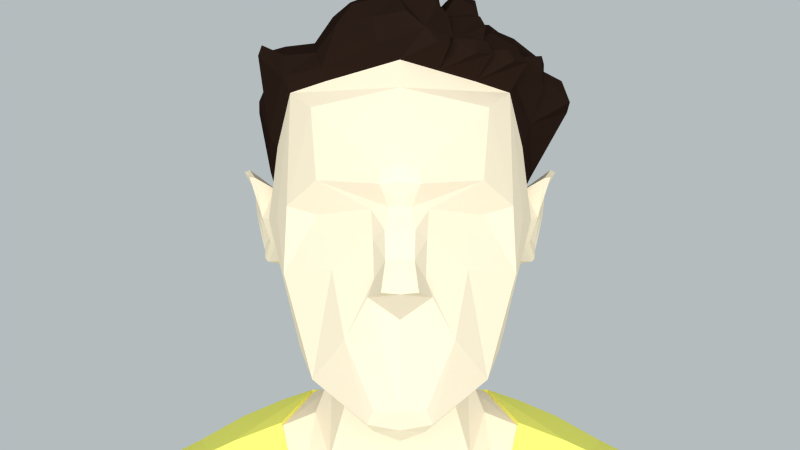 # Source: son_rig.blend  (saved by Blender 2.75.0; exported with 4.5.12 LTS)
import bpy
from mathutils import Matrix  # noqa: F401  (used for matrix-valued properties, if any)

bpy.ops.wm.read_factory_settings(use_empty=True)
scene = bpy.context.scene
scene.name = 'Scene'

# ---- collections
col_collection_1 = bpy.data.collections.new('Collection 1'); scene.collection.children.link(col_collection_1)

# ---- materials (node trees are filled in below, after node groups)
mat_material = bpy.data.materials.new('Material')
mat_material.alpha_threshold = 0.0
mat_material.roughness = 0.5
mat_character_son_skin = bpy.data.materials.new('character.son.skin')
mat_character_son_skin.alpha_threshold = 0.0
mat_character_son_skin.diffuse_color = (1.0, 0.8674, 0.6546, 1.0)
mat_character_son_skin.specular_color = (0.0, 0.0, 0.0)
mat_character_son_skin.roughness = 0.5
mat_character_son_skin.line_color = (0.0, 0.0, 0.0, 1.0)
mat_character_son_hair = bpy.data.materials.new('character.son.hair')
mat_character_son_hair.alpha_threshold = 0.0
mat_character_son_hair.diffuse_color = (0.02198, 0.01189, 0.007761, 1.0)
mat_character_son_hair.specular_color = (0.0, 0.0, 0.0)
mat_character_son_hair.roughness = 0.5
mat_character_son_hair.line_color = (0.0, 0.0, 0.0, 1.0)
mat_character_son_tshirt = bpy.data.materials.new('character.son.tshirt')
mat_character_son_tshirt.alpha_threshold = 0.0
mat_character_son_tshirt.diffuse_color = (1.0, 0.9907, 0.1908, 1.0)
mat_character_son_tshirt.specular_color = (0.0, 0.0, 0.0)
mat_character_son_tshirt.roughness = 0.5
mat_character_son_tshirt.line_color = (0.0, 0.0, 0.0, 1.0)
mat_character_son_pants = bpy.data.materials.new('character.son.pants')
mat_character_son_pants.alpha_threshold = 0.0
mat_character_son_pants.diffuse_color = (0.0817, 0.08546, 0.1237, 1.0)
mat_character_son_pants.specular_color = (0.0, 0.0, 0.0)
mat_character_son_pants.roughness = 0.5
mat_character_son_pants.line_color = (0.0, 0.0, 0.0, 1.0)
mat_character_son_belt = bpy.data.materials.new('character.son.belt')
mat_character_son_belt.alpha_threshold = 0.0
mat_character_son_belt.diffuse_color = (0.04955, 0.04774, 0.04909, 1.0)
mat_character_son_belt.specular_color = (0.0, 0.0, 0.0)
mat_character_son_belt.roughness = 0.5
mat_character_son_belt.line_color = (0.0, 0.0, 0.0, 1.0)
mat_character_son_shoes = bpy.data.materials.new('character.son.shoes')
mat_character_son_shoes.alpha_threshold = 0.0
mat_character_son_shoes.diffuse_color = (0.0331, 0.01834, 0.01037, 1.0)
mat_character_son_shoes.specular_color = (0.0, 0.0, 0.0)
mat_character_son_shoes.roughness = 0.5
mat_character_son_shoes.line_color = (0.0, 0.0, 0.0, 1.0)

# ---- material node trees
mat_material.use_nodes = True; mat_material.node_tree.nodes.clear()
_N = mat_material.node_tree.nodes; _L = mat_material.node_tree.links
n0 = _N.new('ShaderNodeOutputMaterial'); n0.name = 'Material Output'; n0.location = (300, 300)
n1 = _N.new('ShaderNodeEmission'); n1.name = 'Emission'; n1.location = (10, 300)
n1.inputs[0].default_value = (0.8, 0.8, 0.8, 1.0)
n1.inputs[1].default_value = 7.0
_L.new(n1.outputs[0], n0.inputs[0])
n0.is_active_output = True
mat_character_son_skin.use_nodes = True; mat_character_son_skin.node_tree.nodes.clear()
_N = mat_character_son_skin.node_tree.nodes; _L = mat_character_son_skin.node_tree.links
n0 = _N.new('ShaderNodeOutputMaterial'); n0.name = 'Material Output'; n0.location = (300, 300)
n1 = _N.new('ShaderNodeBsdfDiffuse'); n1.name = 'Diffuse BSDF'; n1.location = (10, 300)
n1.inputs[0].default_value = (1.0, 0.8714, 0.6514, 1.0)
_L.new(n1.outputs[0], n0.inputs[0])
n0.is_active_output = True
mat_character_son_hair.use_nodes = True; mat_character_son_hair.node_tree.nodes.clear()
_N = mat_character_son_hair.node_tree.nodes; _L = mat_character_son_hair.node_tree.links
n0 = _N.new('ShaderNodeOutputMaterial'); n0.name = 'Material Output'; n0.location = (300, 300)
n1 = _N.new('ShaderNodeBsdfDiffuse'); n1.name = 'Diffuse BSDF'; n1.location = (10, 300)
n1.inputs[0].default_value = (0.02217, 0.01161, 0.008023, 1.0)
_L.new(n1.outputs[0], n0.inputs[0])
n0.is_active_output = True
mat_character_son_tshirt.use_nodes = True; mat_character_son_tshirt.node_tree.nodes.clear()
_N = mat_character_son_tshirt.node_tree.nodes; _L = mat_character_son_tshirt.node_tree.links
n0 = _N.new('ShaderNodeOutputMaterial'); n0.name = 'Material Output'; n0.location = (300, 300)
n1 = _N.new('ShaderNodeBsdfDiffuse'); n1.name = 'Diffuse BSDF'; n1.location = (10, 300)
n1.inputs[0].default_value = (1.0, 0.9911, 0.1912, 1.0)
_L.new(n1.outputs[0], n0.inputs[0])
n0.is_active_output = True
mat_character_son_pants.use_nodes = True; mat_character_son_pants.node_tree.nodes.clear()
_N = mat_character_son_pants.node_tree.nodes; _L = mat_character_son_pants.node_tree.links
n0 = _N.new('ShaderNodeOutputMaterial'); n0.name = 'Material Output'; n0.location = (300, 300)
n1 = _N.new('ShaderNodeBsdfDiffuse'); n1.name = 'Diffuse BSDF'; n1.location = (10, 300)
n1.inputs[0].default_value = (0.08228, 0.0865, 0.1248, 1.0)
_L.new(n1.outputs[0], n0.inputs[0])
n0.is_active_output = True
mat_character_son_belt.use_nodes = True; mat_character_son_belt.node_tree.nodes.clear()
_N = mat_character_son_belt.node_tree.nodes; _L = mat_character_son_belt.node_tree.links
n0 = _N.new('ShaderNodeOutputMaterial'); n0.name = 'Material Output'; n0.location = (300, 300)
n1 = _N.new('ShaderNodeBsdfDiffuse'); n1.name = 'Diffuse BSDF'; n1.location = (10, 300)
n1.inputs[0].default_value = (0.04971, 0.04817, 0.04971, 1.0)
_L.new(n1.outputs[0], n0.inputs[0])
n0.is_active_output = True
mat_character_son_shoes.use_nodes = True; mat_character_son_shoes.node_tree.nodes.clear()
_N = mat_character_son_shoes.node_tree.nodes; _L = mat_character_son_shoes.node_tree.links
n0 = _N.new('ShaderNodeOutputMaterial'); n0.name = 'Material Output'; n0.location = (300, 300)
n1 = _N.new('ShaderNodeBsdfDiffuse'); n1.name = 'Diffuse BSDF'; n1.location = (10, 300)
n1.inputs[0].default_value = (0.0331, 0.0185, 0.01033, 1.0)
_L.new(n1.outputs[0], n0.inputs[0])
n0.is_active_output = True

# ---- world
world_world = bpy.data.worlds.new('World'); scene.world = world_world
world_world.use_nodes = True; world_world.node_tree.nodes.clear()
_N = world_world.node_tree.nodes; _L = world_world.node_tree.links
n0 = _N.new('ShaderNodeOutputWorld'); n0.name = 'World Output'; n0.location = (300, 300)
n1 = _N.new('ShaderNodeBackground'); n1.name = 'Background'; n1.location = (10, 300)
n1.inputs[0].default_value = (0.456, 0.5026, 0.5173, 1.0)
_L.new(n1.outputs[0], n0.inputs[0])
n0.is_active_output = True
world_world.color = (0.05088, 0.05088, 0.05088)
world_world.use_sun_shadow = False
world_world.sun_shadow_jitter_overblur = 0.0
world_world.cycles.sampling_method = 'MANUAL'
world_world.cycles.sample_map_resolution = 256

# ---- cameras
cam_camera = bpy.data.cameras.new('Camera')
cam_camera.clip_end = 100.0
cam_camera.lens = 35.0
cam_camera.sensor_width = 32.0
cam_camera.sensor_height = 18.0
cam_camera.display_size = 2.0
cam_camera.dof.focus_distance = 0.0

# ---- meshes
me_plane = bpy.data.meshes.new('Plane')
me_plane.from_pydata([(-1.0, -1.0, 0.0), (1.0, -1.0, 0.0), (-1.0, 1.0, 0.0), (1.0, 1.0, 0.0)], [], [(0, 1, 3, 2)])
me_plane.materials.append(mat_material)
me_plane.use_remesh_preserve_volume = False
me_plane.use_remesh_preserve_attributes = False
me_plane.use_mirror_vertex_groups = False
me_plane.update()
me_cube_003 = bpy.data.meshes.new('Cube.003')
me_cube_003.from_pydata([(0.6757, 0.0324, 1.119), (0.6634, 0.006669, 1.076), (0.6822, 0.06537, 1.084), (0.6543, 0.03367, 1.088), (0.6556, -0.003509, 1.105), (0.6164, 0.01303, 1.137), (0.6157, 0.05302, 1.102), (0.6049, 0.009631, 1.113), (0.6045, 0.02963, 1.096), (0.6789, 0.07056, 1.114), (0.6251, 0.03444, 1.141), (0.6472, 0.06075, 1.127), (0.6197, 0.003789, 1.122), (0.6229, 0.0367, 1.095), (0.6391, 0.06689, 1.1), (0.6207, 0.004526, 1.097), (0.6398, 0.03589, 1.133), (0.6996, 0.07543, 1.084), (0.6887, 0.02713, 1.08), (0.7036, 0.07339, 1.098), (0.6854, 0.001197, 1.08), (0.6875, -0.00791, 1.09), (0.6978, 0.02933, 1.099), (0.6442, -0.01641, 1.088), (0.6612, -0.003757, 1.082), (0.6661, -0.005151, 1.092), (0.6474, -0.01892, 1.098), (0.6606, -0.02986, 1.081), (0.6696, -0.02274, 1.077), (0.6709, -0.02496, 1.084), (0.6643, -0.03011, 1.087), (0.662, -0.03674, 1.078), (0.6738, -0.02715, 1.073), (0.6767, -0.03128, 1.082), (0.6684, -0.03786, 1.085), (0.6732, -0.05207, 1.069), (0.6821, -0.04482, 1.065), (0.6845, -0.04779, 1.072), (0.6779, -0.05307, 1.075), (0.7319, 0.07111, 1.052), (0.7291, 0.04339, 1.05), (0.7394, 0.07302, 1.05), (0.7254, 0.0189, 1.053), (0.7389, 0.01125, 1.05), (0.7422, 0.04313, 1.049), (0.7212, 0.02891, 1.088), (0.712, -0.00867, 1.082), (0.725, 0.07903, 1.09), (0.7066, -0.0004017, 1.073), (0.7126, 0.03012, 1.073), (0.7171, 0.07988, 1.077), (0.727, 0.001005, 1.067), (0.7252, 0.03232, 1.059), (0.7354, 0.03237, 1.07), (0.7405, 0.07656, 1.07), (0.7187, 0.00887, 1.06), (0.7291, 0.07688, 1.06), (0.6272, 0.05642, 1.126), (0.3548, 0.02142, 1.292), (0.3353, -0.008322, 1.243), (0.3182, 0.07575, 1.189), (0.4112, 0.0876, 1.226), (0.4176, 0.06388, 1.254), (0.3915, 0.07398, 1.19), (0.3874, 0.03655, 1.196), (0.3926, 0.004621, 1.216), (0.4118, 0.01823, 1.252), (0.4813, 0.05246, 1.233), (0.4758, 0.09287, 1.201), (0.4522, 0.07959, 1.157), (0.4482, 0.03633, 1.167), (0.449, -0.005072, 1.185), (0.4723, 0.008173, 1.229), (-0.6757, 0.0324, 1.119), (-0.6634, 0.006669, 1.076), (-0.6822, 0.06537, 1.084), (-0.6543, 0.03367, 1.088), (-0.6556, -0.003509, 1.105), (-0.6164, 0.01303, 1.137), (-0.6157, 0.05302, 1.102), (-0.6049, 0.009631, 1.113), (-0.6045, 0.02963, 1.096), (-0.6789, 0.07056, 1.114), (-0.6251, 0.03444, 1.141), (-0.6472, 0.06075, 1.127), (-0.6197, 0.003789, 1.122), (-0.6229, 0.0367, 1.095), (-0.6391, 0.06689, 1.1), (-0.6207, 0.004526, 1.097), (-0.6398, 0.03589, 1.133), (-0.6996, 0.07543, 1.084), (-0.6887, 0.02713, 1.08), (-0.7036, 0.07339, 1.098), (-0.6854, 0.001197, 1.08), (-0.6875, -0.00791, 1.09), (-0.6978, 0.02933, 1.099), (-0.6442, -0.01641, 1.088), (-0.6612, -0.003757, 1.082), (-0.6661, -0.005151, 1.092), (-0.6474, -0.01892, 1.098), (-0.6606, -0.02986, 1.081), (-0.6696, -0.02274, 1.077), (-0.6709, -0.02496, 1.084), (-0.6643, -0.03011, 1.087), (-0.662, -0.03674, 1.078), (-0.6738, -0.02715, 1.073), (-0.6767, -0.03128, 1.082), (-0.6684, -0.03786, 1.085), (-0.6732, -0.05207, 1.069), (-0.6821, -0.04482, 1.065), (-0.6845, -0.04779, 1.072), (-0.6779, -0.05307, 1.075), (-0.7319, 0.07111, 1.052), (-0.7291, 0.04339, 1.05), (-0.7394, 0.07302, 1.05), (-0.7254, 0.0189, 1.053), (-0.7389, 0.01125, 1.05), (-0.7422, 0.04313, 1.049), (-0.7212, 0.02891, 1.088), (-0.712, -0.00867, 1.082), (-0.725, 0.07903, 1.09), (-0.7066, -0.0004017, 1.073), (-0.7126, 0.03012, 1.073), (-0.7171, 0.07988, 1.077), (-0.727, 0.001005, 1.067), (-0.7252, 0.03232, 1.059), (-0.7354, 0.03237, 1.07), (-0.7405, 0.07656, 1.07), (-0.7187, 0.00887, 1.06), (-0.7291, 0.07688, 1.06), (-0.6272, 0.05642, 1.126), (-0.3547, 0.08129, 1.292), (-0.3163, 0.02148, 1.196), (-0.3182, 0.07575, 1.189), (-0.3369, 0.1039, 1.247), (-0.4112, 0.0876, 1.226), (-0.4176, 0.06388, 1.254), (-0.3915, 0.07398, 1.19), (-0.3874, 0.03655, 1.196), (-0.3926, 0.004621, 1.216), (-0.4118, 0.01823, 1.252), (-0.4813, 0.05246, 1.233), (-0.4758, 0.09287, 1.201), (-0.4522, 0.07959, 1.157), (-0.4482, 0.03633, 1.167), (-0.449, -0.005072, 1.185), (-0.4723, 0.008173, 1.229), (0.3547, 0.08129, 1.292), (0.3163, 0.02148, 1.196), (0.3369, 0.1039, 1.247), (0.1749, -0.1256, 0.009998), (0.2007, 0.01082, 0.007884), (0.08171, 0.07823, 0.005258), (0.1269, -0.02839, 0.007884), (0.2165, -0.1134, 0.009998), (0.2294, -0.04827, 0.003719), (0.1291, 0.1041, 0.005258), (0.1359, -0.08485, 0.003719), (0.1045, 0.005182, 0.003719), (0.1797, 0.04358, 0.003719), (0.1759, -0.1282, 0.01608), (0.2007, 0.01082, 0.01608), (0.08437, 0.08422, 0.01608), (0.1269, -0.02839, 0.01608), (0.2175, -0.116, 0.01608), (0.2294, -0.04827, 0.01608), (0.1274, 0.1084, 0.01608), (0.1359, -0.08485, 0.01608), (0.09945, 0.01816, 0.01608), (0.1746, 0.05656, 0.01608), (0.1751, -0.1206, 0.01608), (0.1962, 0.009984, 0.01608), (0.08963, 0.07795, 0.01608), (0.1294, -0.02726, 0.01608), (0.2135, -0.1094, 0.01608), (0.2242, -0.04622, 0.01608), (0.1293, 0.1004, 0.01608), (0.1379, -0.07997, 0.01608), (0.1035, 0.01567, 0.01608), (0.1731, 0.05179, 0.01608), (0.1779, -0.1202, 0.04536), (0.1921, 0.02784, 0.04566), (0.08963, 0.07795, 0.05709), (0.1093, 0.00334, 0.05976), (0.2057, -0.1116, 0.04066), (0.2211, -0.03823, 0.03176), (0.1293, 0.1004, 0.05709), (0.1345, -0.07592, 0.04421), (0.09703, 0.03381, 0.0651), (0.1684, 0.06927, 0.05833), (0.2112, -0.04315, 0.0517), (0.1849, -0.003073, 0.06565), (0.1489, -0.06985, 0.05867), (0.1797, -0.1076, 0.05373), (0.1472, -0.01675, 0.07101), (0.2007, -0.1018, 0.05099), (0.1707, 0.01977, 0.079), (0.1372, 0.008781, 0.08096), (0.216, -0.01474, 0.003719), (0.1243, -0.05722, 0.003719), (0.216, -0.01474, 0.01567), (0.1243, -0.05722, 0.01567), (0.2107, -0.01412, 0.01567), (0.1265, -0.0541, 0.01567), (0.2025, -0.004009, 0.04067), (0.1244, -0.03212, 0.04958), (0.1684, 0.03596, 0.08582), (0.1007, 0.07649, 0.09678), (0.1236, 0.02404, 0.08986), (0.1289, 0.09241, 0.09678), (0.1109, 0.03911, 0.08768), (0.1629, 0.05727, 0.08782), (0.1644, 0.02732, 0.09376), (0.1404, 0.02157, 0.09705), (0.1777, -0.01355, 0.7344), (0.1789, 0.06278, 0.7291), (0.1157, -0.07889, 0.7047), (0.1235, 0.1155, 0.6798), (0.009421, -0.07794, 0.7021), (0.05131, 0.1158, 0.6497), (0.05456, -0.03137, 0.448), (0.06485, 0.09071, 0.448), (0.1303, 0.106, 0.448), (0.1328, -0.05534, 0.448), (0.1888, 0.06092, 0.448), (0.1918, -0.003991, 0.448), (0.1611, 0.04633, 0.08402), (0.1059, 0.07496, 0.08803), (0.1242, 0.02963, 0.08526), (0.1305, 0.08506, 0.09063), (0.1106, 0.04719, 0.08353), (0.1514, 0.06592, 0.0872), (0.1609, 0.02987, 0.08822), (0.14, 0.02487, 0.09108), (0.1524, 0.0671, 0.3009), (0.09979, 0.0003252, 0.3119), (0.07143, 0.03358, 0.3), (0.1268, -0.004596, 0.311), (0.07414, 0.07424, 0.3104), (0.1543, 0.03907, 0.3063), (0.1101, 0.09144, 0.3112), (0.15, 0.01105, 0.3098), (0.01061, 0.01963, 0.6895), (0.0323, 0.02841, 0.448), (0.06779, -0.1262, 1.474), (0.08527, -0.1231, 1.696), (0.05677, 0.03052, 1.479), (0.08688, -0.1318, 1.608), (0.04509, -0.05689, 1.447), (0.1375, -0.02935, 1.64), (0.106, 0.002809, 1.599), (0.1072, -0.02741, 1.623), (0.1062, -0.03446, 1.56), (0.1101, -0.06693, 1.598), (0.03698, 0.0873, 1.421), (0.1036, -0.002218, 1.618), (0.1069, -0.04982, 1.624), (0.1026, -0.05833, 1.563), (0.101, -0.01424, 1.562), (0.13, 0.01042, 1.605), (0.1326, -0.02994, 1.642), (0.1162, -0.03046, 1.561), (0.1172, -0.05976, 1.6), (0.1299, 0.004045, 1.634), (0.1248, -0.04861, 1.634), (0.1062, -0.05588, 1.575), (0.1135, -0.008305, 1.567), (0.1181, -0.05307, 1.601), (0.1322, 0.007234, 1.606), (0.119, -0.02891, 1.564), (0.1343, 0.0005226, 1.633), (0.1304, -0.04493, 1.635), (0.1111, -0.05262, 1.579), (0.1224, -0.01201, 1.572), (0.1279, -0.0323, 1.624), (0.1236, -0.03204, 1.601), (0.1205, -0.04992, 1.606), (0.1281, -0.01592, 1.601), (0.1185, -0.03256, 1.577), (0.1281, -0.01741, 1.62), (0.1233, -0.04297, 1.62), (0.1109, -0.04845, 1.584), (0.1191, -0.02013, 1.581), (0.02396, -0.1656, 1.448), (0.01873, -0.1573, 1.441), (0.01916, -0.1733, 1.46), (0.04029, -0.1664, 1.51), (0.02307, -0.1816, 1.542), (0.01318, -0.1953, 1.632), (0.01278, -0.2149, 1.548), (0.01462, -0.1978, 1.622), (0.01068, -0.1942, 1.59), (0.008036, -0.1873, 1.606), (0.06243, -0.1446, 1.601), (0.05016, -0.16, 1.561), (0.01005, -0.2011, 1.569), (0.02071, -0.179, 1.605), (0.06133, -0.1636, 1.626), (0.06649, -0.151, 1.681), (0.01939, -0.1815, 1.584), (0.01839, -0.184, 1.555), (0.08713, -0.02954, 1.507), (0.09837, -0.1029, 1.6), (0.08266, -0.07453, 1.49), (0.06895, 0.004968, 1.511), (0.1003, -0.0861, 1.657), (0.08665, -0.04998, 1.352), (0.08951, -0.1293, 1.556), (0.03708, 0.04588, 1.476), (0.07161, -0.008498, 1.511), (0.0607, -0.01271, 1.463), (0.08527, 0.05058, 1.43), (0.107, -0.01182, 1.412), (0.07741, -0.001293, 1.422), (0.0616, -0.03734, 1.389), (0.06642, 0.0448, 1.437), (0.03698, 0.06734, 1.431), (0.1791, 0.1121, 1.32), (0.2015, 0.08328, 1.376), (0.2015, 0.007184, 1.376), (0.1791, -0.03086, 1.314), (0.1737, 0.007184, 1.244), (0.1618, 0.08328, 1.249), (0.03698, 0.08771, 1.424), (0.08665, -0.05119, 1.354), (0.08527, 0.05056, 1.433), (0.107, -0.01257, 1.415), (0.0436, 0.1245, 1.36), (0.09388, -0.08151, 1.268), (0.1179, 0.06986, 1.419), (0.1501, -0.01522, 1.399), (0.1737, -0.00848, 1.387), (0.1575, 0.07893, 1.401), (0.1435, -0.05299, 1.315), (0.1109, 0.1241, 1.357), (0.1227, 0.1265, 1.251), (0.05029, 0.1483, 1.252), (0.3368, 0.1106, 1.248), (0.3567, 0.08515, 1.298), (0.3568, 0.01783, 1.298), (0.3355, -0.01564, 1.243), (0.314, 0.01792, 1.19), (0.316, 0.08493, 1.189), (0.1424, -0.05365, 1.228), (0.1062, -0.08248, 1.176), (0.1569, 0.002027, 0.9348), (0.1476, 0.06265, 0.9318), (0.1087, 0.1034, 0.928), (0.03632, 0.1238, 0.9282), (0.09679, -0.06521, 0.946), (0.05036, -0.08832, 0.9436), (0.06636, -0.08488, 1.022), (0.1169, -0.0619, 1.039), (0.1368, 0.008326, 1.044), (0.04561, 0.1245, 1.037), (0.1032, 0.1104, 1.035), (0.1362, 0.07397, 1.037), (0.1608, 0.001313, 0.9296), (0.1504, 0.06574, 0.9269), (0.1103, 0.1078, 0.9225), (0.03447, 0.1295, 0.9227), (0.1006, -0.0692, 0.9431), (0.05283, -0.09384, 0.9382), (0.1623, 0.001206, 0.9148), (0.1517, 0.06585, 0.9124), (0.1113, 0.1079, 0.9085), (0.0354, 0.1296, 0.9087), (0.102, -0.06968, 0.9282), (0.05396, -0.09449, 0.9237), (0.1623, 0.001828, 0.9084), (0.151, 0.06287, 0.9061), (0.1088, 0.1037, 0.9031), (0.02961, 0.1242, 0.9034), (0.09945, -0.06608, 0.9196), (0.04927, -0.08943, 0.9184), (0.1139, 0.1147, 0.7743), (0.03983, 0.1457, 0.7431), (0.1688, 0.06219, 0.8229), (0.1688, -0.001584, 0.8247), (0.1097, -0.07198, 0.8115), (0.02555, -0.09949, 0.7451), (0.1827, -0.01069, 0.6587), (0.1894, -0.006002, 0.4919), (0.1856, 0.02769, 0.6606), (0.1916, 0.02306, 0.5032), (0.1498, -0.04901, 0.6603), (0.1554, -0.04318, 0.5061), (0.2026, -0.01312, 0.5057), (0.197, -0.01707, 0.6462), (0.1994, 0.01529, 0.6479), (0.2044, 0.01139, 0.5151), (0.1692, -0.04938, 0.6477), (0.1739, -0.04446, 0.5176), (0.02743, -0.05936, 0.5726), (0.1215, -0.07095, 0.6146), (0.05672, 0.1058, 0.5664), (0.1263, 0.1115, 0.5799), (0.1829, 0.06202, 0.6108), (0.02058, 0.02367, 0.5538), (0.1864, 0.02706, 0.6386), (0.1505, -0.04822, 0.6387), (0.1977, -0.01654, 0.6266), (0.2001, 0.01476, 0.6294), (0.1698, -0.04871, 0.6296), (0.1942, -0.015, 0.631), (0.1677, -0.0453, 0.6353), (0.1964, 0.01384, 0.6324), (0.1464, 0.06751, 0.3459), (0.09166, -0.005017, 0.3445), (0.06709, 0.0296, 0.3434), (0.126, -0.01061, 0.3491), (0.1079, 0.08556, 0.3481), (0.07511, 0.06953, 0.3465), (0.1546, 0.00263, 0.3465), (0.1591, 0.03529, 0.3444), (0.146, 0.0674, 0.3813), (0.105, 0.08724, 0.383), (0.09304, -0.00609, 0.3704), (0.06324, 0.02849, 0.3785), (0.1498, 0.0006029, 0.3741), (0.1257, -0.01076, 0.3766), (0.1585, 0.03087, 0.3801), (0.06144, 0.06889, 0.3794), (0.101, -0.05126, 0.6974), (0.1446, -0.02655, 0.6977), (0.1403, 0.06894, 0.6979), (0.01845, 0.009477, 0.6955), (0.07846, 0.08951, 0.6978), (0.0547, -0.04411, 0.6973), (0.03346, 0.06443, 0.6972), (0.1593, 0.007336, 0.698), (0.08238, -0.1255, 1.721), (0.07374, 0.01055, 1.513), (0.06091, 0.03732, 1.479), (0.1078, -0.0793, 1.677), (0.1116, 0.01329, 1.6), (0.1099, 0.01512, 1.635), (0.1113, -0.01962, 1.639), (0.1149, -0.04022, 1.637), (0.09968, 0.001748, 1.558), (0.04023, 0.05345, 1.476), (0.09583, -0.1133, 1.726), (0.113, -0.07677, 1.724), (0.1156, -0.01042, 1.701), (0.1047, 0.01209, 1.685), (0.1017, 0.02905, 1.678), (0.1044, 0.05381, 1.637), (0.08839, 0.06593, 1.571), (0.05601, 0.07273, 1.503), (0.03799, 0.08986, 1.474), (0.0211, 0.09079, 1.468), (0.01884, 0.09495, 1.475), (0.03901, 0.09049, 1.482), (0.07643, 0.04464, 1.497), (0.07325, 0.05128, 1.489), (0.06803, 0.05533, 1.488), (0.07205, 0.06016, 1.495), (-0.1749, -0.1256, 0.009998), (-0.2007, 0.01082, 0.007884), (-0.08171, 0.07823, 0.005258), (-0.1269, -0.02839, 0.007884), (-0.2165, -0.1134, 0.009998), (-0.2294, -0.04827, 0.003719), (-0.1291, 0.1041, 0.005258), (-0.1359, -0.08485, 0.003719), (-0.1045, 0.005182, 0.003719), (-0.1797, 0.04358, 0.003719), (-0.1759, -0.1282, 0.01608), (-0.2007, 0.01082, 0.01608), (-0.08437, 0.08422, 0.01608), (-0.1269, -0.02839, 0.01608), (-0.2175, -0.116, 0.01608), (-0.2294, -0.04827, 0.01608), (-0.1274, 0.1084, 0.01608), (-0.1359, -0.08485, 0.01608), (-0.09945, 0.01816, 0.01608), (-0.1746, 0.05656, 0.01608), (-0.1751, -0.1206, 0.01608), (-0.1962, 0.009984, 0.01608), (-0.08963, 0.07795, 0.01608), (-0.1294, -0.02726, 0.01608), (-0.2135, -0.1094, 0.01608), (-0.2242, -0.04622, 0.01608), (-0.1293, 0.1004, 0.01608), (-0.1379, -0.07997, 0.01608), (-0.1035, 0.01567, 0.01608), (-0.1731, 0.05179, 0.01608), (-0.1779, -0.1202, 0.04536), (-0.1921, 0.02784, 0.04566), (-0.08963, 0.07795, 0.05709), (-0.1093, 0.00334, 0.05976), (-0.2057, -0.1116, 0.04066), (-0.2211, -0.03823, 0.03176), (-0.1293, 0.1004, 0.05709), (-0.1345, -0.07592, 0.04421), (-0.09703, 0.03381, 0.0651), (-0.1684, 0.06927, 0.05833), (-0.2112, -0.04315, 0.0517), (-0.1849, -0.003073, 0.06565), (-0.1489, -0.06985, 0.05867), (-0.1797, -0.1076, 0.05373), (-0.1472, -0.01675, 0.07101), (-0.2007, -0.1018, 0.05099), (-0.1707, 0.01977, 0.079), (-0.1372, 0.008781, 0.08096), (-0.216, -0.01474, 0.003719), (-0.1243, -0.05722, 0.003719), (-0.216, -0.01474, 0.01567), (-0.1243, -0.05722, 0.01567), (-0.2107, -0.01412, 0.01567), (-0.1265, -0.0541, 0.01567), (-0.2025, -0.004009, 0.04067), (-0.1244, -0.03212, 0.04958), (-0.1684, 0.03596, 0.08582), (-0.1007, 0.07649, 0.09678), (-0.1236, 0.02404, 0.08986), (-0.1289, 0.09241, 0.09678), (-0.1109, 0.03911, 0.08768), (-0.1629, 0.05727, 0.08782), (-0.1644, 0.02732, 0.09376), (-0.1404, 0.02157, 0.09705), (-0.1777, -0.01355, 0.7344), (-0.1789, 0.06278, 0.7291), (-0.1157, -0.07889, 0.7047), (-0.1235, 0.1155, 0.6798), (-0.009421, -0.07794, 0.7021), (-0.05131, 0.1158, 0.6497), (-0.05456, -0.03137, 0.448), (-0.06485, 0.09071, 0.448), (-0.1303, 0.106, 0.448), (-0.1328, -0.05534, 0.448), (-0.1888, 0.06092, 0.448), (-0.1918, -0.003991, 0.448), (-0.1611, 0.04633, 0.08402), (-0.1059, 0.07496, 0.08803), (-0.1242, 0.02963, 0.08526), (-0.1305, 0.08506, 0.09063), (-0.1106, 0.04719, 0.08353), (-0.1514, 0.06592, 0.0872), (-0.1609, 0.02987, 0.08822), (-0.14, 0.02487, 0.09108), (-0.1524, 0.0671, 0.3009), (-0.09979, 0.0003252, 0.3119), (-0.07143, 0.03358, 0.3), (-0.1268, -0.004596, 0.311), (-0.07414, 0.07424, 0.3104), (-0.1543, 0.03907, 0.3063), (-0.1101, 0.09144, 0.3112), (-0.15, 0.01105, 0.3098), (-0.01061, 0.01963, 0.6895), (-0.0323, 0.02841, 0.448), (-0.06779, -0.1262, 1.474), (-0.08527, -0.1231, 1.696), (-0.05677, 0.03052, 1.479), (-0.08688, -0.1318, 1.608), (-0.04509, -0.05689, 1.447), (-0.1375, -0.02935, 1.64), (-0.106, 0.002809, 1.599), (-0.1072, -0.02741, 1.623), (-0.1062, -0.03446, 1.56), (-0.1101, -0.06693, 1.598), (-0.03698, 0.0873, 1.421), (-0.1036, -0.002218, 1.618), (-0.1069, -0.04982, 1.624), (-0.1026, -0.05833, 1.563), (-0.101, -0.01424, 1.562), (-0.13, 0.01042, 1.605), (-0.1326, -0.02994, 1.642), (-0.1162, -0.03046, 1.561), (-0.1172, -0.05976, 1.6), (-0.1299, 0.004045, 1.634), (-0.1248, -0.04861, 1.634), (-0.1062, -0.05588, 1.575), (-0.1135, -0.008305, 1.567), (-0.1181, -0.05307, 1.601), (-0.1322, 0.007234, 1.606), (-0.119, -0.02891, 1.564), (-0.1343, 0.0005226, 1.633), (-0.1304, -0.04493, 1.635), (-0.1111, -0.05262, 1.579), (-0.1224, -0.01201, 1.572), (-0.1279, -0.0323, 1.624), (-0.1236, -0.03204, 1.601), (-0.1205, -0.04992, 1.606), (-0.1281, -0.01592, 1.601), (-0.1185, -0.03256, 1.577), (-0.1281, -0.01741, 1.62), (-0.1233, -0.04297, 1.62), (-0.1109, -0.04845, 1.584), (-0.1191, -0.02013, 1.581), (-0.02396, -0.1656, 1.448), (-0.01873, -0.1573, 1.441), (-0.01916, -0.1733, 1.46), (-0.04029, -0.1664, 1.51), (-0.02307, -0.1816, 1.542), (-0.01318, -0.1953, 1.632), (-0.01278, -0.2149, 1.548), (-0.01462, -0.1978, 1.622), (-0.01068, -0.1942, 1.59), (-0.008036, -0.1873, 1.606), (-0.06243, -0.1446, 1.601), (-0.05016, -0.16, 1.561), (-0.01005, -0.2011, 1.569), (-0.02071, -0.179, 1.605), (-0.06133, -0.1636, 1.626), (-0.06649, -0.151, 1.681), (-0.01939, -0.1815, 1.584), (-0.01839, -0.184, 1.555), (-0.08713, -0.02954, 1.507), (-0.09837, -0.1029, 1.6), (-0.08266, -0.07453, 1.49), (-0.06895, 0.004968, 1.511), (-0.1003, -0.0861, 1.657), (-0.08665, -0.04998, 1.352), (-0.08951, -0.1293, 1.556), (-0.03708, 0.04588, 1.476), (-0.07161, -0.008498, 1.511), (-0.0607, -0.01271, 1.463), (1.588e-11, -0.1753, 1.712), (9.928e-10, -0.1754, 1.446), (1.382e-09, -0.0687, 1.431), (1.657e-10, -0.2006, 1.623), (-0.08527, 0.05058, 1.43), (8.964e-10, -0.1843, 1.462), (1.094e-09, -0.1611, 1.435), (5.46e-10, -0.1906, 1.527), (3.662e-10, -0.2185, 1.547), (2.841e-10, -0.1978, 1.59), (2.465e-10, -0.1901, 1.606), (1.318e-10, -0.1989, 1.635), (3.376e-10, -0.2034, 1.571), (3.806e-11, -0.1829, 1.691), (1.483e-09, 0.05153, 1.474), (-0.107, -0.01182, 1.412), (1.587e-09, -0.06997, 1.307), (1.587e-09, 0.09485, 1.414), (-0.07741, -0.001293, 1.422), (-0.0616, -0.03734, 1.389), (-0.06642, 0.0448, 1.437), (-0.03698, 0.06734, 1.431), (1.587e-09, 0.0731, 1.427), (1.587e-09, -0.04902, 1.359), (-0.1791, 0.1121, 1.32), (-0.2015, 0.08328, 1.376), (-0.2015, 0.007184, 1.376), (-0.1791, -0.03086, 1.314), (-0.1737, 0.007184, 1.244), (-0.1618, 0.08328, 1.249), (-0.03698, 0.08771, 1.424), (-0.08665, -0.05119, 1.354), (-0.08527, 0.05056, 1.433), (-0.107, -0.01257, 1.415), (1.587e-09, -0.08197, 1.308), (1.587e-09, 0.09535, 1.416), (-0.0436, 0.1245, 1.36), (-0.09388, -0.08151, 1.268), (-0.1179, 0.06986, 1.419), (-0.1501, -0.01522, 1.399), (1.587e-09, -0.08838, 1.221), (1.587e-09, 0.1249, 1.355), (-0.1737, -0.00848, 1.387), (-0.1575, 0.07893, 1.401), (-0.1435, -0.05299, 1.315), (-0.1109, 0.1241, 1.357), (1.587e-09, 0.1411, 1.249), (-0.1227, 0.1265, 1.251), (-0.05029, 0.1483, 1.252), (-0.3368, 0.1106, 1.248), (-0.3567, 0.08515, 1.298), (-0.3568, 0.01783, 1.298), (-0.3355, -0.01564, 1.243), (-0.314, 0.01792, 1.19), (-0.316, 0.08493, 1.189), (-0.3548, 0.02142, 1.292), (-0.3353, -0.008322, 1.243), (-0.3182, 0.08106, 1.195), (-0.1424, -0.05365, 1.228), (-0.1062, -0.08248, 1.176), (1.587e-09, -0.09146, 1.139), (-0.1569, 0.002027, 0.9348), (-0.1476, 0.06265, 0.9318), (1.13e-10, 0.1303, 0.9279), (-0.1087, 0.1034, 0.928), (-0.03632, 0.1238, 0.9282), (-0.09679, -0.06521, 0.946), (-0.05036, -0.08832, 0.9436), (7.044e-10, -0.09049, 0.9403), (-0.06636, -0.08488, 1.022), (1.118e-09, -0.0953, 1.011), (-0.1169, -0.0619, 1.039), (-0.1368, 0.008326, 1.044), (-0.04561, 0.1245, 1.037), (-0.1032, 0.1104, 1.035), (-0.1362, 0.07397, 1.037), (5.787e-10, 0.1293, 1.036), (-0.1608, 0.001313, 0.9296), (-0.1504, 0.06574, 0.9269), (2.802e-10, 0.1363, 0.9224), (-0.1103, 0.1078, 0.9225), (-0.03447, 0.1295, 0.9227), (-0.1006, -0.0692, 0.9431), (-0.05283, -0.09384, 0.9382), (8.509e-10, -0.09851, 0.9332), (-0.1623, 0.001206, 0.9148), (-0.1517, 0.06585, 0.9124), (2.552e-10, 0.1365, 0.9085), (-0.1113, 0.1079, 0.9085), (-0.0354, 0.1296, 0.9087), (-0.102, -0.06968, 0.9282), (-0.05396, -0.09449, 0.9237), (7.761e-10, -0.09914, 0.9198), (-0.1623, 0.001828, 0.9084), (-0.151, 0.06287, 0.9061), (6.379e-11, 0.1307, 0.9031), (-0.1088, 0.1037, 0.9031), (-0.02961, 0.1242, 0.9034), (-0.09945, -0.06608, 0.9196), (-0.04927, -0.08943, 0.9184), (5.777e-10, -0.09157, 0.9179), (0.0, -0.07794, 0.7021), (0.0, 0.01963, 0.6894), (0.0, 0.112, 0.7239), (-0.1139, 0.1147, 0.7743), (-0.03983, 0.1457, 0.7431), (0.0, 0.1492, 0.7563), (-0.1688, 0.06219, 0.8229), (-0.1688, -0.001584, 0.8247), (-0.1097, -0.07198, 0.8115), (-0.02555, -0.09949, 0.7451), (1.192e-18, -0.1007, 0.7423), (-0.1827, -0.01069, 0.6587), (-0.1894, -0.006002, 0.4919), (-0.1856, 0.02769, 0.6606), (-0.1916, 0.02306, 0.5032), (-0.1498, -0.04901, 0.6603), (-0.1554, -0.04318, 0.5061), (-0.2026, -0.01312, 0.5057), (-0.197, -0.01707, 0.6462), (-0.1994, 0.01529, 0.6479), (-0.2044, 0.01139, 0.5151), (-0.1692, -0.04938, 0.6477), (-0.1739, -0.04446, 0.5176), (-0.02743, -0.05936, 0.5726), (-0.1215, -0.07095, 0.6146), (-0.05672, 0.1058, 0.5664), (-0.1263, 0.1115, 0.5799), (-0.1829, 0.06202, 0.6108), (-0.02058, 0.02367, 0.5538), (-0.1864, 0.02706, 0.6386), (-0.1505, -0.04822, 0.6387), (-0.1977, -0.01654, 0.6266), (-0.2001, 0.01476, 0.6294), (-0.1698, -0.04871, 0.6296), (-0.1942, -0.015, 0.631), (-0.1677, -0.0453, 0.6353), (-0.1964, 0.01384, 0.6324), (-0.1464, 0.06751, 0.3459), (-0.09166, -0.005017, 0.3445), (-0.06709, 0.0296, 0.3434), (-0.126, -0.01061, 0.3491), (-0.1079, 0.08556, 0.3481), (-0.07511, 0.06953, 0.3465), (-0.1546, 0.00263, 0.3465), (-0.1591, 0.03529, 0.3444), (-0.146, 0.0674, 0.3813), (-0.105, 0.08724, 0.383), (-0.09304, -0.00609, 0.3704), (-0.06324, 0.02849, 0.3785), (-0.1498, 0.0006029, 0.3741), (-0.1257, -0.01076, 0.3766), (-0.1585, 0.03087, 0.3801), (-0.06144, 0.06889, 0.3794), (-0.101, -0.05126, 0.6974), (-0.1446, -0.02655, 0.6977), (-0.1403, 0.06894, 0.6979), (-0.01845, 0.009477, 0.6955), (-0.07846, 0.08951, 0.6978), (-0.0547, -0.04411, 0.6973), (-0.03346, 0.06443, 0.6972), (-0.1593, 0.007336, 0.698), (-0.09124, -0.1238, 1.708), (0.01849, -0.1738, 1.736), (-0.07374, 0.01055, 1.513), (-0.06091, 0.03732, 1.479), (-0.1071, -0.08504, 1.667), (-0.1116, 0.01329, 1.6), (-0.1099, 0.01512, 1.635), (-0.1113, -0.01962, 1.639), (-0.1118, -0.0461, 1.639), (-0.09968, 0.001748, 1.558), (-0.04023, 0.05345, 1.476), (1.493e-09, 0.05938, 1.474), (0.0, -0.1472, 1.764), (0.0, -0.08874, 1.785), (3.532e-13, -0.02365, 1.791), (1.46e-11, 0.02937, 1.78), (6.056e-11, 0.0744, 1.756), (3.05e-10, 0.09783, 1.69), (9.031e-10, 0.1007, 1.584), (1.419e-09, 0.09291, 1.492), (-0.09033, -0.1137, 1.727), (-0.09482, -0.079, 1.741), (-0.1006, -0.01767, 1.736), (-0.09513, 0.02272, 1.718), (-0.08475, 0.04844, 1.7), (-0.07936, 0.06409, 1.65), (-0.08813, 0.05348, 1.566), (-0.05601, 0.07273, 1.503), (-0.03799, 0.08986, 1.474), (-0.0211, 0.09079, 1.468), (-0.01884, 0.09495, 1.475), (-0.03901, 0.09049, 1.482), (-0.07643, 0.04464, 1.497), (-0.07325, 0.05128, 1.489), (-0.06803, 0.05533, 1.488), (-0.07205, 0.06016, 1.495), (0.05702, -0.1404, 1.702), (0.02859, -0.1579, 1.707), (0.06118, -0.1417, 1.726), (0.03988, -0.1578, 1.731), (0.06405, -0.1247, 1.739), (0.03208, -0.1361, 1.752), (0.01865, 0.0862, 1.496), (0.03729, 0.07943, 1.499), (0.02672, 0.09209, 1.583), (0.0534, 0.08361, 1.583), (0.03904, 0.09068, 1.684), (0.07087, 0.07483, 1.646), (0.03841, 0.06887, 1.746), (0.07654, 0.05318, 1.718), (0.04139, 0.02973, 1.77), (0.07424, 0.02124, 1.737), (0.04034, -0.02378, 1.778), (0.07848, -0.02615, 1.75), (0.03336, -0.08442, 1.772), (0.06663, -0.08, 1.759), (0.02555, 0.09345, 1.477), (0.03228, 0.09196, 1.479), (-0.05673, -0.1406, 1.702), (-0.0283, -0.158, 1.707), (-0.05925, -0.1388, 1.713), (-0.0179, -0.1575, 1.727), (-0.06554, -0.124, 1.727), (-0.04815, -0.1359, 1.747), (-0.01846, 0.08627, 1.496), (-0.0371, 0.0795, 1.499), (-0.03641, 0.09348, 1.584), (-0.06533, 0.07777, 1.573), (-0.05674, 0.07828, 1.672), (-0.06501, 0.06457, 1.667), (-0.06054, 0.06176, 1.729), (-0.06909, 0.0513, 1.716), (-0.06298, 0.02554, 1.754), (-0.07201, 0.02145, 1.738), (-0.05868, -0.02246, 1.764), (-0.0751, -0.02444, 1.744), (-0.05504, -0.08531, 1.764), (-0.07009, -0.08297, 1.743), (-0.02548, 0.09346, 1.477), (-0.03221, 0.09197, 1.479), (0.1464, -0.03607, 1.692), (0.146, -0.05093, 1.699), (0.1389, -0.05137, 1.717), (0.1346, -0.02827, 1.712), (0.09066, -0.1316, 1.726), (0.09746, -0.1334, 1.718), (0.08625, -0.1437, 1.717), (0.08204, -0.1404, 1.726), (0.1178, -0.08485, 1.707), (0.1138, -0.0999, 1.725), (0.1146, -0.09572, 1.73), (0.1186, -0.08177, 1.726), (0.06913, -0.1516, 1.721), (0.05635, -0.1607, 1.72), (0.06535, -0.1474, 1.731), (0.0554, -0.1553, 1.731), (0.03604, -0.1717, 1.724), (0.02666, -0.1771, 1.725), (0.02855, -0.1714, 1.732), (0.03588, -0.1668, 1.731), (0.06532, -0.1378, 1.744), (0.06024, -0.1454, 1.75), (0.06299, -0.1293, 1.744), (0.05296, -0.1356, 1.754), (0.1196, -0.0519, 1.736), (0.1209, -0.02011, 1.725), (0.1031, -0.02764, 1.748), (0.09746, -0.05338, 1.753), (0.09264, -0.1054, 1.736), (0.1041, -0.08111, 1.735), (0.0732, -0.08324, 1.758), (0.07147, -0.113, 1.745), (-0.009005, -0.06218, 1.793), (-0.009005, -0.02771, 1.796), (-0.04015, -0.02712, 1.782), (-0.03817, -0.06039, 1.782), (-0.001755, -0.1327, 1.775), (-0.001755, -0.09132, 1.789), (-0.03584, -0.1248, 1.763), (-0.04072, -0.08894, 1.775), (0.01181, -0.1208, 1.785), (0.01181, -0.08937, 1.796), (0.02905, -0.1148, 1.778), (0.02974, -0.08706, 1.789), (0.03504, -0.1523, 1.751), (0.02698, -0.1612, 1.757), (0.01677, -0.1468, 1.769), (0.03001, -0.1402, 1.759), (0.003191, -0.06426, 1.795), (0.003191, -0.02539, 1.799), (0.0273, -0.02549, 1.791), (0.02311, -0.0617, 1.787), (-0.009451, 0.05594, 1.78), (-0.008422, 0.07818, 1.769), (-0.03753, 0.07327, 1.755), (-0.03955, 0.05526, 1.766), (-0.01999, 0.08707, 1.733), (-0.01982, 0.09837, 1.7), (-0.04759, 0.08881, 1.691), (-0.04933, 0.08083, 1.719), (-0.1115, 0.03186, 1.621), (-0.1096, 0.03344, 1.641), (-0.09373, 0.05308, 1.676), (-0.09176, 0.06131, 1.647), (-0.1085, 0.01185, 1.66), (-0.108, 0.02636, 1.659), (-0.1019, 0.02963, 1.693), (-0.09754, 0.04028, 1.686), (-0.1242, -0.03037, 1.692), (-0.1218, -0.04624, 1.7), (-0.1109, -0.04826, 1.725), (-0.1106, -0.02552, 1.727), (-0.1126, -0.01157, 1.657), (-0.1129, -0.02949, 1.656), (-0.1054, -0.01012, 1.722), (-0.1017, 0.01705, 1.71), (-0.1141, -0.08094, 1.716), (-0.1145, -0.09713, 1.73), (-0.1127, -0.08962, 1.74), (-0.1112, -0.07691, 1.737), (0.06027, -0.1095, 1.766), (0.044, -0.1152, 1.773), (0.04465, -0.08899, 1.783), (0.06157, -0.0868, 1.777), (0.04343, -0.02289, 1.786), (0.06925, -0.02454, 1.768), (0.03871, -0.06379, 1.782), (0.06118, -0.06085, 1.773), (-0.01294, 0.1019, 1.655), (-0.01261, 0.1026, 1.59), (-0.02908, 0.09947, 1.595), (-0.0382, 0.09317, 1.647), (0.002396, -0.006464, 1.792), (0.002395, 0.02911, 1.785), (0.0302, 0.02935, 1.778), (0.02947, -0.006559, 1.784), (0.04881, 0.02506, 1.769), (0.06922, 0.0198, 1.748), (0.04817, -0.008104, 1.774), (0.0718, -0.009606, 1.756), (0.1089, 0.002068, 1.716), (0.1027, 0.01505, 1.708), (0.08507, 0.02035, 1.737), (0.08753, -0.006882, 1.745), (0.009561, 0.04819, 1.774), (0.009541, 0.07994, 1.757), (0.009443, 0.09656, 1.71), (0.03718, 0.09151, 1.706), (0.03666, 0.07602, 1.75), (0.03875, 0.04842, 1.767), (-0.006452, -0.007482, 1.795), (-0.006449, 0.02865, 1.788), (-0.04948, 0.02604, 1.771), (-0.04649, -0.006718, 1.777), (0.00449, -0.168, 1.749), (-0.002971, -0.1468, 1.766), (-0.02003, -0.1571, 1.747), (-0.03636, -0.1398, 1.761), (0.004188, 0.1036, 1.563), (0.002541, 0.09351, 1.509), (0.01589, 0.08871, 1.512), (0.02308, 0.0976, 1.564), (0.02266, 0.08741, 1.511), (0.03508, 0.08292, 1.514), (0.02955, 0.09594, 1.558), (0.04713, 0.09047, 1.561), (0.07871, 0.07711, 1.553), (0.05529, 0.0784, 1.516), (0.04246, 0.08297, 1.514), (0.05499, 0.08904, 1.557), (0.09789, 0.04575, 1.545), (0.09553, 0.05437, 1.521), (0.0901, 0.0645, 1.547), (0.08105, 0.07613, 1.516), (-0.005325, 0.1016, 1.568), (-0.006766, 0.09171, 1.512), (-0.019, 0.08729, 1.515), (-0.02908, 0.09667, 1.562), (-0.0306, 0.08656, 1.515), (-0.04135, 0.08269, 1.517), (-0.03856, 0.09757, 1.553), (-0.05509, 0.08881, 1.551), (-0.07772, 0.06491, 1.552), (-0.06046, 0.07144, 1.518), (-0.04928, 0.07549, 1.516), (-0.06426, 0.0791, 1.552), (-0.09701, 0.03937, 1.539), (-0.09215, 0.04607, 1.518), (-0.08582, 0.05785, 1.545), (-0.08232, 0.0665, 1.524), (0.04175, 0.06709, 1.75), (0.06833, 0.05618, 1.731), (0.04383, 0.0399, 1.767), (0.06667, 0.03395, 1.744), (0.04448, 0.09364, 1.685), (0.06613, 0.08309, 1.668), (0.04415, 0.07912, 1.727), (0.06962, 0.06851, 1.708), (0.1016, 0.04761, 1.672), (0.1035, 0.06465, 1.644), (0.08047, 0.07945, 1.658), (0.08431, 0.06443, 1.7), (-0.04029, 0.09727, 1.588), (-0.05761, 0.08803, 1.586), (-0.0525, 0.08869, 1.649), (-0.05735, 0.08058, 1.646), (-0.114, 0.01766, 1.592), (-0.1056, 0.009501, 1.563), (-0.09122, 0.05092, 1.61), (-0.09744, 0.04586, 1.569), (-0.07938, 0.07118, 1.627), (-0.08491, 0.06429, 1.574), (-0.07037, 0.07962, 1.575), (-0.07042, 0.07105, 1.631), (0.007075, 0.1025, 1.67), (0.006863, 0.1039, 1.59), (0.02436, 0.09836, 1.593), (0.03237, 0.09784, 1.666), (0.03378, 0.09577, 1.587), (0.05114, 0.0904, 1.59), (0.04199, 0.09524, 1.66), (0.06231, 0.08484, 1.631), (0.09569, 0.066, 1.624), (0.08526, 0.07383, 1.581), (0.06202, 0.08545, 1.584), (0.07361, 0.07975, 1.626), (0.1131, 0.0218, 1.588), (0.1051, 0.01405, 1.56), (0.1084, 0.04851, 1.613), (0.09766, 0.05664, 1.569), (0.1005, 0.02472, 1.696), (0.09854, 0.03599, 1.691), (0.08177, 0.05206, 1.717), (0.08027, 0.0309, 1.73), (0.1131, 0.02574, 1.62), (0.1121, 0.02697, 1.642), (0.1072, 0.03559, 1.668), (0.1087, 0.05076, 1.643), (0.1127, -0.004307, 1.652), (0.1118, 0.01858, 1.65), (0.1084, 0.01664, 1.683), (0.1064, 0.02777, 1.678), (0.1167, -0.005427, 1.66), (0.1187, -0.01711, 1.658), (0.1192, -8.017e-05, 1.695), (0.113, 0.01262, 1.686)], [], [(16, 12, 4, 0), (15, 13, 3, 1), (13, 14, 2, 3), (11, 16, 0, 9), (12, 15, 23, 26), (14, 11, 9, 2), (7, 8, 13, 15), (5, 7, 15, 12), (8, 6, 14, 13), (10, 5, 12, 16), (9, 0, 22, 19), (0, 4, 21, 22), (54, 53, 44, 41), (53, 51, 43, 44), (1, 3, 18, 20), (4, 1, 20, 21), (2, 9, 19, 17), (3, 2, 17, 18), (26, 23, 27, 30), (4, 12, 26, 25), (1, 4, 25, 24), (15, 1, 24, 23), (30, 27, 31, 34), (25, 26, 30, 29), (24, 25, 29, 28), (23, 24, 28, 27), (34, 31, 35, 38), (29, 30, 34, 33), (28, 29, 33, 32), (27, 28, 32, 31), (38, 35, 36, 37), (33, 34, 38, 37), (32, 33, 37, 36), (31, 32, 36, 35), (43, 42, 40, 44), (39, 41, 44, 40), (55, 52, 40, 42), (51, 55, 42, 43), (56, 54, 41, 39), (52, 56, 39, 40), (18, 17, 50, 49), (17, 19, 47, 50), (21, 20, 48, 46), (20, 18, 49, 48), (22, 21, 46, 45), (19, 22, 45, 47), (49, 50, 56, 52), (50, 47, 54, 56), (46, 48, 55, 51), (48, 49, 52, 55), (45, 46, 51, 53), (47, 45, 53, 54), (57, 10, 16, 11), (6, 57, 11, 14), (69, 68, 57, 6), (70, 69, 6, 8), (71, 70, 8, 7), (72, 71, 7, 5), (67, 72, 5, 10), (58, 59, 65, 66), (62, 66, 72, 67), (66, 65, 71, 72), (65, 64, 70, 71), (64, 63, 69, 70), (63, 61, 68, 69), (61, 62, 67, 68), (68, 67, 10, 57), (89, 73, 77, 85), (88, 74, 76, 86), (86, 76, 75, 87), (84, 82, 73, 89), (85, 99, 96, 88), (87, 75, 82, 84), (80, 88, 86, 81), (78, 85, 88, 80), (81, 86, 87, 79), (83, 89, 85, 78), (82, 92, 95, 73), (73, 95, 94, 77), (127, 114, 117, 126), (126, 117, 116, 124), (74, 93, 91, 76), (77, 94, 93, 74), (75, 90, 92, 82), (76, 91, 90, 75), (99, 103, 100, 96), (77, 98, 99, 85), (74, 97, 98, 77), (88, 96, 97, 74), (103, 107, 104, 100), (98, 102, 103, 99), (97, 101, 102, 98), (96, 100, 101, 97), (107, 111, 108, 104), (102, 106, 107, 103), (101, 105, 106, 102), (100, 104, 105, 101), (111, 110, 109, 108), (106, 110, 111, 107), (105, 109, 110, 106), (104, 108, 109, 105), (116, 117, 113, 115), (112, 113, 117, 114), (128, 115, 113, 125), (124, 116, 115, 128), (129, 112, 114, 127), (125, 113, 112, 129), (91, 122, 123, 90), (90, 123, 120, 92), (94, 119, 121, 93), (93, 121, 122, 91), (95, 118, 119, 94), (92, 120, 118, 95), (122, 125, 129, 123), (123, 129, 127, 120), (119, 124, 128, 121), (121, 128, 125, 122), (118, 126, 124, 119), (120, 127, 126, 118), (130, 84, 89, 83), (79, 87, 84, 130), (143, 79, 130, 142), (144, 81, 79, 143), (145, 80, 81, 144), (146, 78, 80, 145), (141, 83, 78, 146), (132, 138, 137, 133), (133, 137, 135, 134), (134, 135, 136, 131), (136, 141, 146, 140), (140, 146, 145, 139), (139, 145, 144, 138), (138, 144, 143, 137), (137, 143, 142, 135), (135, 142, 141, 136), (142, 130, 83, 141), (166, 162, 172, 176), (199, 153, 151, 198), (150, 157, 155, 154), (164, 165, 175, 174), (158, 152, 156, 159), (153, 158, 159, 151), (169, 166, 176, 179), (160, 164, 174, 170), (154, 164, 160, 150), (156, 166, 169, 159), (155, 165, 164, 154), (152, 162, 166, 156), (199, 201, 163, 153), (153, 163, 168, 158), (150, 160, 167, 157), (198, 200, 165, 155), (158, 168, 162, 152), (159, 169, 161, 151), (176, 172, 182, 186), (174, 175, 185, 184), (179, 176, 186, 189), (170, 174, 184, 180), (201, 167, 177, 203), (168, 163, 173, 178), (167, 160, 170, 177), (200, 161, 171, 202), (162, 168, 178, 172), (161, 169, 179, 171), (180, 184, 195, 193), (193, 195, 190, 192), (192, 190, 191, 194), (203, 177, 187, 205), (178, 173, 183, 188), (177, 170, 180, 187), (202, 171, 181, 204), (172, 178, 188, 182), (171, 179, 189, 181), (184, 185, 190, 195), (187, 180, 193, 192), (194, 191, 196, 197), (175, 202, 204, 185), (173, 203, 205, 183), (165, 200, 202, 175), (163, 201, 203, 173), (151, 161, 200, 198), (157, 167, 201, 199), (157, 199, 198, 155), (187, 192, 194, 205), (197, 183, 205, 194), (191, 190, 185, 204), (181, 196, 191, 204), (197, 196, 212, 213), (196, 181, 206, 212), (183, 197, 213, 208), (189, 186, 209, 211), (186, 182, 207, 209), (188, 183, 208, 210), (182, 188, 210, 207), (181, 189, 211, 206), (400, 386, 392, 405), (214, 216, 385, 381), (396, 397, 224, 222), (394, 393, 220, 223), (398, 395, 221, 243), (395, 396, 222, 221), (213, 212, 232, 233), (212, 206, 226, 232), (208, 213, 233, 228), (211, 209, 229, 231), (209, 207, 227, 229), (210, 208, 228, 230), (207, 210, 230, 227), (206, 211, 231, 226), (237, 241, 413, 410), (227, 230, 236, 238), (236, 235, 408, 409), (240, 238, 412, 411), (226, 231, 234, 239), (238, 236, 409, 412), (231, 229, 240, 234), (230, 228, 235, 236), (393, 398, 243, 220), (302, 247, 307, 303), (624, 620, 248, 284), (299, 294, 293, 296), (247, 245, 298, 297), (309, 252, 301), (253, 257, 265, 262), (305, 302, 253, 256), (257, 252, 261, 265), (252, 258, 266, 261), (258, 250, 259, 266), (303, 244, 248, 301), (316, 254, 635, 640), (262, 265, 272, 267), (265, 261, 269, 272), (261, 266, 273, 269), (266, 259, 268, 273), (251, 256, 264, 260), (256, 253, 262, 264), (255, 251, 260, 263), (250, 255, 263, 259), (267, 272, 281, 276), (272, 269, 278, 281), (269, 273, 282, 278), (273, 268, 277, 282), (260, 264, 271, 249), (264, 262, 267, 271), (263, 260, 249, 270), (259, 263, 270, 268), (274, 280, 276, 275), (277, 279, 274, 275), (275, 276, 281, 278), (277, 275, 278, 282), (249, 271, 280, 274), (271, 267, 276, 280), (270, 249, 274, 279), (268, 270, 279, 277), (284, 248, 244, 283), (619, 624, 284, 283), (283, 285, 623, 619), (247, 297, 296, 293), (285, 286, 287, 625, 623), (287, 289, 626, 625), (307, 247, 293, 294), (627, 291, 292, 628), (295, 291, 627, 630), (290, 288, 629, 621), (290, 621, 628, 292), (821, 834, 903, 902), (289, 295, 630, 626), (300, 294, 299), (287, 300, 295, 289), (291, 299, 296, 292), (298, 631, 629, 288), (297, 298, 288, 290), (295, 300, 299, 291), (297, 290, 292, 296), (283, 244, 286, 285), (286, 294, 300, 287), (315, 311, 254, 316), (257, 303, 301, 252), (245, 247, 302, 305), (246, 304, 309, 310), (253, 302, 303, 257), (303, 307, 244), (244, 307, 294, 286), (313, 314, 306, 312), (304, 258, 252, 309), (310, 309, 301, 248), (314, 641, 634, 306), (315, 313, 312, 311), (246, 310, 313, 315), (248, 620, 641, 314), (310, 248, 314, 313), (246, 315, 316, 308), (308, 316, 640, 632), (306, 634, 652, 324), (635, 254, 323, 653), (254, 311, 325, 323), (312, 306, 324, 326), (311, 312, 326, 325), (324, 652, 658, 328), (653, 323, 327, 659), (323, 325, 329, 327), (326, 324, 328, 330), (325, 326, 330, 329), (332, 329, 330, 331), (331, 330, 328, 333), (334, 327, 329, 332), (317, 334, 332, 318), (319, 331, 333, 320), (318, 332, 331, 319), (659, 327, 336, 664), (327, 334, 335, 336), (322, 335, 334, 317), (308, 632, 791, 440), (258, 304, 432, 439), (251, 255, 436, 437), (256, 251, 437, 438), (250, 258, 439, 435), (304, 246, 433, 432), (255, 250, 435, 436), (246, 308, 440, 433), (305, 256, 438, 434), (431, 818, 867, 864), (245, 305, 434, 431), (322, 317, 337, 342), (322, 342, 341, 321), (321, 341, 340, 320), (319, 320, 340, 339), (318, 319, 339, 338), (317, 318, 338, 337), (337, 338, 147, 149), (343, 321, 320, 333), (328, 344, 343, 333), (678, 344, 328, 658), (355, 356, 346, 347), (336, 335, 355, 354), (335, 322, 356, 355), (664, 336, 354, 694), (321, 343, 352, 353), (322, 321, 353, 356), (344, 678, 688, 351), (343, 344, 351, 352), (352, 351, 350, 349), (354, 355, 347, 348), (353, 352, 349, 345), (351, 688, 686, 350), (350, 686, 702, 362), (349, 350, 362, 361), (345, 349, 361, 357), (348, 347, 359, 360), (347, 346, 358, 359), (681, 348, 360, 697), (346, 345, 357, 358), (362, 702, 710, 368), (361, 362, 368, 367), (357, 361, 367, 363), (360, 359, 365, 366), (359, 358, 364, 365), (697, 360, 366, 705), (358, 357, 363, 364), (368, 710, 718, 374), (367, 368, 374, 373), (363, 367, 373, 369), (366, 365, 371, 372), (365, 364, 370, 371), (705, 366, 372, 713), (364, 363, 369, 370), (242, 218, 719, 720), (219, 242, 720, 721), (376, 372, 371, 375), (724, 376, 219, 721), (375, 371, 370, 377), (378, 377, 370, 369), (379, 378, 369, 373), (729, 719, 218, 380), (380, 379, 373, 374), (218, 216, 379, 380), (718, 729, 380, 374), (216, 214, 378, 379), (214, 215, 377, 378), (217, 375, 377, 215), (713, 372, 376, 724), (219, 376, 375, 217), (225, 224, 384, 382), (394, 223, 386, 400), (215, 214, 381, 383), (223, 225, 382, 386), (386, 382, 387, 392), (397, 215, 383, 399), (401, 402, 389, 388), (404, 405, 392, 387), (381, 385, 391, 388), (382, 384, 390, 387), (399, 383, 389, 402), (383, 381, 388, 389), (399, 402, 406), (388, 391, 403, 401), (404, 406, 402, 401), (224, 397, 399, 384), (216, 394, 400, 385), (218, 242, 398, 393), (219, 217, 396, 395), (242, 219, 395, 398), (216, 218, 393, 394), (217, 215, 397, 396), (385, 400, 403, 391), (403, 400, 405), (401, 403, 405, 404), (384, 399, 406, 390), (387, 390, 406, 404), (235, 237, 410, 408), (229, 227, 238, 240), (234, 240, 411, 407), (241, 239, 414, 413), (232, 226, 239, 241), (239, 234, 407, 414), (228, 233, 237, 235), (233, 232, 241, 237), (414, 407, 415, 421), (412, 409, 418, 422), (407, 411, 416, 415), (409, 408, 417, 418), (413, 414, 421, 419), (411, 412, 422, 416), (408, 410, 420, 417), (410, 413, 419, 420), (420, 419, 424, 423), (422, 418, 426, 429), (417, 420, 423, 428), (419, 421, 430, 424), (416, 422, 429, 427), (415, 416, 427, 425), (418, 417, 428, 426), (421, 415, 425, 430), (356, 353, 345, 346), (694, 354, 348, 681), (820, 818, 431, 441), (823, 448, 452, 837), (823, 825, 989, 988), (825, 827, 1045, 1044), (827, 829, 1021, 1020), (831, 444, 1050, 1053), (831, 833, 963, 962), (833, 835, 887, 886), (820, 441, 888, 891), (447, 439, 990, 992), (446, 435, 1046, 1048), (445, 436, 1055, 1056), (444, 437, 1058, 1060), (443, 438, 1063, 1064), (442, 434, 861, 862), (434, 442, 871, 868), (448, 432, 453, 456), (834, 832, 910, 911), (448, 440, 449, 452), (440, 791, 450, 449), (791, 799, 451, 450), (453, 454, 455, 456), (440, 448, 456, 455), (433, 440, 455, 454), (432, 433, 454, 453), (473, 483, 479, 469), (506, 505, 458, 460), (457, 461, 462, 464), (471, 481, 482, 472), (465, 466, 463, 459), (460, 458, 466, 465), (476, 486, 483, 473), (467, 477, 481, 471), (461, 457, 467, 471), (463, 466, 476, 473), (462, 461, 471, 472), (459, 463, 473, 469), (506, 460, 470, 508), (460, 465, 475, 470), (457, 464, 474, 467), (505, 462, 472, 507), (465, 459, 469, 475), (466, 458, 468, 476), (483, 493, 489, 479), (481, 491, 492, 482), (486, 496, 493, 483), (477, 487, 491, 481), (508, 510, 484, 474), (475, 485, 480, 470), (474, 484, 477, 467), (507, 509, 478, 468), (469, 479, 485, 475), (468, 478, 486, 476), (487, 500, 502, 491), (500, 499, 497, 502), (499, 501, 498, 497), (510, 512, 494, 484), (485, 495, 490, 480), (484, 494, 487, 477), (509, 511, 488, 478), (479, 489, 495, 485), (478, 488, 496, 486), (491, 502, 497, 492), (494, 499, 500, 487), (501, 504, 503, 498), (482, 492, 511, 509), (480, 490, 512, 510), (472, 482, 509, 507), (470, 480, 510, 508), (458, 505, 507, 468), (464, 506, 508, 474), (464, 462, 505, 506), (494, 512, 501, 499), (504, 501, 512, 490), (498, 511, 492, 497), (488, 511, 498, 503), (504, 520, 519, 503), (503, 519, 513, 488), (490, 515, 520, 504), (496, 518, 516, 493), (493, 516, 514, 489), (495, 517, 515, 490), (489, 514, 517, 495), (488, 513, 518, 496), (749, 754, 741, 735), (521, 730, 734, 523), (745, 529, 531, 746), (743, 530, 527, 742), (747, 550, 528, 744), (744, 528, 529, 745), (520, 540, 539, 519), (519, 539, 533, 513), (515, 535, 540, 520), (518, 538, 536, 516), (516, 536, 534, 514), (517, 537, 535, 515), (514, 534, 537, 517), (513, 533, 538, 518), (544, 759, 762, 548), (534, 545, 543, 537), (543, 758, 757, 542), (547, 760, 761, 545), (533, 546, 541, 538), (545, 761, 758, 543), (538, 541, 547, 536), (537, 543, 542, 535), (742, 527, 550, 747), (609, 610, 614, 554), (624, 591, 555, 620), (606, 603, 600, 601), (554, 604, 605, 552), (616, 608, 559), (560, 569, 572, 564), (612, 563, 560, 609), (564, 572, 568, 559), (559, 568, 573, 565), (565, 573, 566, 557), (610, 608, 555, 551), (639, 640, 635, 561), (569, 574, 579, 572), (572, 579, 576, 568), (568, 576, 580, 573), (573, 580, 575, 566), (558, 567, 571, 563), (563, 571, 569, 560), (562, 570, 567, 558), (557, 566, 570, 562), (574, 583, 588, 579), (579, 588, 585, 576), (576, 585, 589, 580), (580, 589, 584, 575), (567, 556, 578, 571), (571, 578, 574, 569), (570, 577, 556, 567), (566, 575, 577, 570), (581, 582, 583, 587), (584, 582, 581, 586), (582, 585, 588, 583), (584, 589, 585, 582), (556, 581, 587, 578), (578, 587, 583, 574), (577, 586, 581, 556), (575, 584, 586, 577), (591, 590, 551, 555), (619, 590, 591, 624), (590, 619, 623, 592), (554, 600, 603, 604), (592, 623, 625, 594, 593), (594, 625, 626, 596), (614, 601, 600, 554), (627, 628, 599, 598), (602, 630, 627, 598), (597, 621, 629, 595), (597, 599, 628, 621), (820, 835, 943, 940), (596, 626, 630, 602), (607, 606, 601), (594, 596, 602, 607), (598, 599, 603, 606), (605, 595, 629, 631), (604, 597, 595, 605), (602, 598, 606, 607), (604, 603, 599, 597), (590, 592, 593, 551), (593, 594, 607, 601), (638, 639, 561, 622), (564, 559, 608, 610), (552, 612, 609, 554), (553, 617, 616, 611), (560, 564, 610, 609), (610, 551, 614), (551, 593, 601, 614), (636, 633, 613, 637), (611, 616, 559, 565), (617, 555, 608, 616), (637, 613, 634, 641), (638, 622, 633, 636), (553, 638, 636, 617), (555, 637, 641, 620), (617, 636, 637, 555), (553, 615, 639, 638), (615, 632, 640, 639), (613, 649, 652, 634), (635, 653, 648, 561), (561, 648, 650, 622), (633, 651, 649, 613), (622, 650, 651, 633), (649, 655, 658, 652), (653, 659, 654, 648), (648, 654, 656, 650), (651, 657, 655, 649), (650, 656, 657, 651), (661, 660, 657, 656), (660, 662, 655, 657), (663, 661, 656, 654), (642, 643, 661, 663), (644, 645, 662, 660), (643, 644, 660, 661), (659, 664, 666, 654), (654, 666, 665, 663), (647, 642, 663, 665), (615, 790, 791, 632), (565, 789, 782, 611), (558, 787, 786, 562), (563, 788, 787, 558), (557, 785, 789, 565), (611, 782, 783, 553), (562, 786, 785, 557), (553, 783, 790, 615), (612, 784, 788, 563), (838, 840, 780, 552), (552, 780, 784, 612), (647, 672, 667, 642), (647, 646, 671, 672), (646, 645, 670, 671), (644, 669, 670, 645), (643, 668, 669, 644), (642, 667, 668, 643), (669, 673, 674, 670), (676, 662, 645, 646), (655, 662, 676, 677), (678, 658, 655, 677), (692, 682, 680, 693), (666, 691, 692, 665), (665, 692, 693, 647), (664, 694, 691, 666), (646, 690, 689, 676), (647, 693, 690, 646), (677, 687, 688, 678), (676, 689, 687, 677), (689, 684, 685, 687), (691, 683, 682, 692), (690, 679, 684, 689), (687, 685, 686, 688), (685, 701, 702, 686), (684, 700, 701, 685), (679, 695, 700, 684), (683, 699, 698, 682), (682, 698, 696, 680), (681, 697, 699, 683), (680, 696, 695, 679), (701, 709, 710, 702), (700, 708, 709, 701), (695, 703, 708, 700), (699, 707, 706, 698), (698, 706, 704, 696), (697, 705, 707, 699), (696, 704, 703, 695), (709, 717, 718, 710), (708, 716, 717, 709), (703, 711, 716, 708), (707, 715, 714, 706), (706, 714, 712, 704), (705, 713, 715, 707), (704, 712, 711, 703), (549, 720, 719, 525), (526, 721, 720, 549), (723, 722, 714, 715), (724, 721, 526, 723), (722, 725, 712, 714), (726, 711, 712, 725), (727, 716, 711, 726), (729, 728, 525, 719), (728, 717, 716, 727), (525, 728, 727, 523), (718, 717, 728, 729), (523, 727, 726, 521), (521, 726, 725, 522), (524, 522, 725, 722), (713, 724, 723, 715), (526, 524, 722, 723), (532, 731, 733, 531), (743, 749, 735, 530), (522, 732, 730, 521), (530, 735, 731, 532), (735, 741, 736, 731), (746, 748, 732, 522), (750, 737, 738, 751), (753, 736, 741, 754), (730, 737, 740, 734), (731, 736, 739, 733), (748, 751, 738, 732), (732, 738, 737, 730), (748, 755, 751), (737, 750, 752, 740), (753, 750, 751, 755), (531, 733, 748, 746), (523, 734, 749, 743), (525, 742, 747, 549), (526, 744, 745, 524), (549, 747, 744, 526), (523, 743, 742, 525), (524, 745, 746, 522), (734, 740, 752, 749), (752, 754, 749), (750, 753, 754, 752), (733, 739, 755, 748), (736, 753, 755, 739), (542, 757, 759, 544), (536, 547, 545, 534), (541, 756, 760, 547), (548, 762, 763, 546), (539, 548, 546, 533), (546, 763, 756, 541), (535, 542, 544, 540), (540, 544, 548, 539), (763, 770, 764, 756), (761, 771, 767, 758), (756, 764, 765, 760), (758, 767, 766, 757), (762, 768, 770, 763), (760, 765, 771, 761), (757, 766, 769, 759), (759, 769, 768, 762), (769, 772, 773, 768), (771, 778, 775, 767), (766, 777, 772, 769), (768, 773, 779, 770), (765, 776, 778, 771), (764, 774, 776, 765), (767, 775, 777, 766), (770, 779, 774, 764), (693, 680, 679, 690), (694, 681, 683, 691), (842, 800, 780, 840), (845, 859, 811, 807), (806, 847, 1005, 1002), (849, 847, 1032, 1033), (849, 805, 804, 851), (851, 804, 803, 853), (853, 803, 802, 855), (855, 802, 801, 857), (857, 801, 800, 842), (789, 806, 1008, 1006), (785, 805, 1028, 1026), (786, 804, 922, 921), (787, 803, 926, 924), (788, 802, 934, 933), (784, 801, 930, 929), (801, 784, 936, 939), (807, 815, 812, 782), (834, 835, 947, 946), (807, 811, 808, 790), (790, 808, 809, 791), (791, 809, 810, 799), (812, 815, 814, 813), (790, 814, 815, 807), (783, 813, 814, 790), (782, 812, 813, 783), (794, 832, 955, 952), (833, 831, 957, 959), (830, 828, 968, 969), (831, 829, 1011, 1013), (828, 826, 967, 968), (829, 827, 1015, 1017), (826, 824, 1036, 1037), (827, 825, 1039, 1041), (824, 822, 980, 981), (825, 823, 983, 985), (799, 822, 836, 451), (822, 823, 837, 836), (819, 821, 907, 904), (818, 820, 882, 880), (817, 819, 879, 876), (816, 818, 874, 872), (856, 843, 898, 899), (856, 857, 842, 843), (854, 856, 895, 894), (854, 855, 857, 856), (794, 795, 971, 970), (852, 853, 855, 854), (850, 852, 915, 914), (850, 851, 853, 852), (848, 850, 919, 918), (848, 849, 851, 850), (846, 848, 951, 950), (847, 849, 1025, 1023), (844, 846, 997, 996), (845, 847, 1001, 999), (799, 810, 858, 844), (844, 858, 859, 845), (792, 843, 977, 975), (843, 842, 840, 841), (618, 781, 841, 839), (839, 841, 840, 838), (618, 839, 838, 552, 605, 631), (817, 618, 631, 298, 245, 816), (860, 863, 862, 861), (438, 443, 863, 860), (443, 442, 862, 863), (434, 438, 860, 861), (866, 865, 864, 867), (816, 245, 865, 866), (245, 431, 864, 865), (818, 816, 866, 867), (868, 871, 870, 869), (442, 441, 870, 871), (441, 431, 869, 870), (431, 434, 868, 869), (873, 872, 874, 875), (819, 817, 873, 875), (818, 819, 875, 874), (817, 816, 872, 873), (877, 876, 879, 878), (819, 781, 878, 879), (781, 618, 877, 878), (618, 817, 876, 877), (883, 881, 880, 882), (821, 819, 881, 883), (820, 821, 883, 882), (819, 818, 880, 881), (886, 887, 884, 885), (835, 442, 884, 887), (443, 833, 886, 885), (442, 443, 885, 884), (890, 891, 888, 889), (442, 835, 890, 889), (441, 442, 889, 888), (835, 820, 891, 890), (893, 894, 895, 892), (856, 793, 892, 895), (794, 854, 894, 893), (793, 794, 893, 892), (897, 899, 898, 896), (793, 856, 899, 897), (843, 792, 896, 898), (792, 793, 897, 896), (901, 900, 902, 903), (834, 793, 901, 903), (792, 821, 902, 900), (793, 792, 900, 901), (906, 905, 904, 907), (821, 792, 906, 907), (792, 781, 905, 906), (781, 819, 904, 905), (909, 908, 911, 910), (793, 834, 911, 908), (832, 794, 909, 910), (794, 793, 908, 909), (913, 914, 915, 912), (852, 795, 912, 915), (796, 850, 914, 913), (795, 796, 913, 912), (917, 918, 919, 916), (850, 796, 916, 919), (797, 848, 918, 917), (796, 797, 917, 916), (920, 921, 922, 923), (805, 785, 920, 923), (804, 805, 923, 922), (785, 786, 921, 920), (925, 924, 926, 927), (804, 786, 925, 927), (803, 804, 927, 926), (786, 787, 924, 925), (928, 929, 930, 931), (802, 788, 928, 931), (801, 802, 931, 930), (788, 784, 929, 928), (932, 933, 934, 935), (803, 787, 932, 935), (802, 803, 935, 934), (787, 788, 933, 932), (936, 937, 938, 939), (800, 801, 939, 938), (780, 800, 938, 937), (784, 780, 937, 936), (942, 941, 940, 943), (834, 821, 941, 942), (835, 834, 942, 943), (821, 820, 940, 941), (944, 946, 947, 945), (833, 832, 944, 945), (835, 833, 945, 947), (832, 834, 946, 944), (949, 950, 951, 948), (848, 797, 948, 951), (798, 846, 950, 949), (797, 798, 949, 948), (953, 952, 955, 954), (830, 795, 953, 954), (795, 794, 952, 953), (832, 830, 954, 955), (956, 958, 959, 957), (830, 832, 958, 956), (832, 833, 959, 958), (831, 830, 956, 957), (962, 963, 960, 961), (833, 443, 960, 963), (444, 831, 962, 961), (443, 444, 961, 960), (965, 964, 969, 968), (966, 965, 968, 967), (795, 830, 969, 964), (826, 797, 966, 967), (797, 796, 965, 966), (796, 795, 964, 965), (971, 972, 973, 970), (852, 854, 973, 972), (854, 794, 970, 973), (795, 852, 972, 971), (975, 977, 976, 974), (841, 781, 974, 976), (781, 792, 975, 974), (843, 841, 976, 977), (979, 978, 981, 980), (798, 824, 981, 978), (822, 799, 979, 980), (799, 798, 978, 979), (982, 984, 985, 983), (822, 824, 984, 982), (824, 825, 985, 984), (823, 822, 982, 983), (988, 989, 986, 987), (825, 447, 986, 989), (448, 823, 988, 987), (447, 448, 987, 986), (991, 993, 992, 990), (432, 448, 993, 991), (448, 447, 992, 993), (439, 432, 991, 990), (995, 996, 997, 994), (846, 798, 994, 997), (799, 844, 996, 995), (798, 799, 995, 994), (998, 999, 1001, 1000), (846, 844, 998, 1000), (847, 846, 1000, 1001), (844, 845, 999, 998), (1004, 1003, 1002, 1005), (845, 807, 1003, 1004), (807, 806, 1002, 1003), (847, 845, 1004, 1005), (1007, 1006, 1008, 1009), (807, 782, 1007, 1009), (806, 807, 1009, 1008), (782, 789, 1006, 1007), (1010, 1012, 1013, 1011), (828, 830, 1012, 1010), (830, 831, 1013, 1012), (829, 828, 1010, 1011), (1014, 1016, 1017, 1015), (826, 828, 1016, 1014), (828, 829, 1017, 1016), (827, 826, 1014, 1015), (1020, 1021, 1018, 1019), (829, 445, 1018, 1021), (446, 827, 1020, 1019), (445, 446, 1019, 1018), (1022, 1023, 1025, 1024), (848, 846, 1022, 1024), (849, 848, 1024, 1025), (846, 847, 1023, 1022), (1027, 1026, 1028, 1029), (806, 789, 1027, 1029), (805, 806, 1029, 1028), (789, 785, 1026, 1027), (1032, 1031, 1030, 1033), (805, 849, 1033, 1030), (847, 806, 1031, 1032), (806, 805, 1030, 1031), (1035, 1034, 1037, 1036), (797, 826, 1037, 1034), (824, 798, 1035, 1036), (798, 797, 1034, 1035), (1038, 1040, 1041, 1039), (824, 826, 1040, 1038), (826, 827, 1041, 1040), (825, 824, 1038, 1039), (1044, 1045, 1042, 1043), (827, 446, 1042, 1045), (447, 825, 1044, 1043), (446, 447, 1043, 1042), (1047, 1049, 1048, 1046), (439, 447, 1049, 1047), (447, 446, 1048, 1049), (435, 439, 1047, 1046), (1052, 1053, 1050, 1051), (445, 829, 1052, 1051), (444, 445, 1051, 1050), (829, 831, 1053, 1052), (1054, 1057, 1056, 1055), (435, 446, 1057, 1054), (446, 445, 1056, 1057), (436, 435, 1054, 1055), (1059, 1061, 1060, 1058), (436, 445, 1061, 1059), (445, 444, 1060, 1061), (437, 436, 1059, 1058), (1062, 1065, 1064, 1063), (437, 444, 1065, 1062), (444, 443, 1064, 1065), (438, 437, 1062, 1063), (449, 450, 451, 836, 837, 452), (808, 811, 859, 858, 810, 809), (147, 58, 66, 62), (59, 148, 64, 65), (148, 60, 63, 64), (60, 149, 61, 63), (149, 147, 62, 61), (131, 136, 140, 673), (673, 140, 139, 674), (674, 139, 138, 132), (342, 337, 149, 60), (338, 339, 58, 147), (342, 60, 148, 341), (339, 340, 59, 58), (341, 148, 59, 340), (672, 675, 134, 667), (672, 671, 132, 675), (671, 670, 674, 132), (668, 131, 673, 669), (667, 134, 131, 668)])
me_cube_003.polygons.foreach_set('material_index', [0, 0, 0, 0, 0, 0, 0, 0, 0, 0, 0, 0, 0, 0, 0, 0, 0, 0, 0, 0, 0, 0, 0, 0, 0, 0, 0, 0, 0, 0, 0, 0, 0, 0, 0, 0, 0, 0, 0, 0, 0, 0, 0, 0, 0, 0, 0, 0, 0, 0, 0, 0, 0, 0, 0, 0, 0, 0, 0, 0, 0, 0, 0, 0, 0, 0, 0, 0, 0, 0, 0, 0, 0, 0, 0, 0, 0, 0, 0, 0, 0, 0, 0, 0, 0, 0, 0, 0, 0, 0, 0, 0, 0, 0, 0, 0, 0, 0, 0, 0, 0, 0, 0, 0, 0, 0, 0, 0, 0, 0, 0, 0, 0, 0, 0, 0, 0, 0, 0, 0, 0, 0, 0, 0, 0, 0, 0, 0, 0, 0, 0, 0, 0, 0, 0, 0, 5, 5, 5, 5, 5, 5, 5, 5, 5, 5, 5, 5, 5, 5, 5, 5, 5, 5, 5, 5, 5, 5, 5, 5, 5, 5, 5, 5, 5, 5, 5, 5, 5, 5, 5, 5, 5, 5, 5, 5, 5, 5, 5, 5, 5, 5, 5, 5, 5, 5, 5, 5, 5, 5, 5, 5, 5, 5, 5, 3, 3, 3, 3, 3, 3, 5, 5, 5, 5, 5, 5, 5, 5, 0, 0, 0, 0, 0, 0, 0, 0, 3, 0, 0, 0, 0, 0, 0, 0, 0, 0, 0, 0, 0, 0, 0, 0, 0, 0, 0, 0, 0, 0, 0, 0, 0, 0, 0, 0, 0, 0, 0, 0, 0, 0, 0, 0, 0, 0, 0, 0, 0, 0, 0, 0, 0, 0, 0, 0, 1, 0, 0, 0, 0, 0, 0, 0, 0, 0, 0, 0, 0, 0, 0, 0, 0, 0, 0, 0, 0, 0, 0, 0, 0, 0, 0, 0, 2, 2, 2, 2, 2, 2, 2, 2, 2, 2, 2, 2, 2, 2, 2, 2, 2, 2, 2, 1, 1, 1, 1, 1, 1, 1, 1, 1, 1, 1, 2, 2, 2, 2, 2, 2, 2, 2, 2, 2, 2, 2, 2, 2, 2, 2, 2, 2, 2, 2, 2, 2, 4, 4, 4, 4, 4, 4, 4, 4, 4, 4, 4, 4, 4, 4, 4, 4, 4, 4, 4, 4, 4, 3, 3, 3, 3, 3, 3, 3, 3, 3, 3, 3, 3, 3, 3, 3, 3, 3, 3, 3, 3, 3, 3, 3, 3, 3, 3, 3, 3, 3, 3, 3, 3, 3, 3, 3, 3, 3, 3, 3, 3, 3, 3, 3, 0, 0, 0, 0, 0, 0, 0, 0, 0, 0, 0, 0, 0, 0, 0, 0, 0, 0, 0, 0, 0, 0, 0, 0, 2, 2, 1, 1, 1, 1, 1, 1, 1, 1, 1, 1, 1, 1, 1, 1, 1, 1, 1, 1, 1, 1, 1, 1, 1, 1, 1, 5, 5, 5, 5, 5, 5, 5, 5, 5, 5, 5, 5, 5, 5, 5, 5, 5, 5, 5, 5, 5, 5, 5, 5, 5, 5, 5, 5, 5, 5, 5, 5, 5, 5, 5, 5, 5, 5, 5, 5, 5, 5, 5, 5, 5, 5, 5, 5, 5, 5, 5, 5, 5, 5, 5, 5, 5, 5, 5, 3, 3, 3, 3, 3, 3, 5, 5, 5, 5, 5, 5, 5, 5, 0, 0, 0, 0, 0, 0, 0, 0, 3, 0, 0, 0, 0, 0, 0, 0, 0, 0, 0, 0, 0, 0, 0, 0, 0, 0, 0, 0, 0, 0, 0, 0, 0, 0, 0, 0, 0, 0, 0, 0, 0, 0, 0, 0, 0, 0, 0, 0, 0, 0, 0, 0, 0, 0, 0, 0, 1, 0, 0, 0, 0, 0, 0, 0, 0, 0, 0, 0, 0, 0, 0, 0, 0, 0, 0, 0, 0, 0, 0, 0, 0, 0, 0, 0, 2, 2, 2, 2, 2, 2, 2, 2, 2, 2, 2, 2, 2, 2, 2, 2, 2, 2, 2, 1, 1, 1, 1, 1, 1, 1, 1, 1, 1, 1, 2, 2, 2, 2, 2, 2, 2, 2, 2, 2, 2, 2, 2, 2, 2, 2, 2, 2, 2, 2, 2, 2, 4, 4, 4, 4, 4, 4, 4, 4, 4, 4, 4, 4, 4, 4, 4, 4, 4, 4, 4, 4, 4, 3, 3, 3, 3, 3, 3, 3, 3, 3, 3, 3, 3, 3, 3, 3, 3, 3, 3, 3, 3, 3, 3, 3, 3, 3, 3, 3, 3, 3, 3, 3, 3, 3, 3, 3, 3, 3, 3, 3, 3, 3, 3, 3, 0, 0, 0, 0, 0, 0, 0, 0, 0, 0, 0, 0, 0, 0, 0, 0, 0, 0, 0, 0, 0, 0, 0, 0, 2, 2, 1, 1, 1, 1, 1, 1, 1, 1, 1, 1, 1, 1, 1, 1, 1, 1, 1, 1, 1, 1, 1, 1, 1, 1, 1, 1, 1, 1, 1, 1, 1, 1, 1, 1, 1, 1, 1, 1, 1, 1, 1, 1, 1, 1, 1, 1, 1, 1, 1, 1, 1, 1, 1, 1, 1, 1, 1, 1, 1, 1, 1, 0, 0, 1, 1, 1, 1, 1, 1, 1, 1, 1, 1, 1, 1, 1, 1, 1, 1, 1, 1, 1, 1, 1, 1, 1, 1, 1, 1, 1, 1, 1, 1, 1, 1, 1, 1, 1, 1, 1, 1, 1, 1, 1, 1, 1, 1, 1, 1, 1, 1, 1, 1, 1, 1, 1, 1, 1, 1, 1, 1, 1, 1, 1, 1, 1, 1, 1, 1, 1, 1, 1, 1, 1, 1, 1, 1, 1, 1, 1, 1, 1, 1, 1, 1, 1, 1, 1, 1, 1, 1, 1, 1, 1, 1, 1, 1, 1, 1, 1, 1, 1, 1, 1, 1, 1, 1, 1, 1, 1, 1, 1, 1, 1, 1, 1, 1, 1, 1, 1, 1, 1, 1, 1, 1, 1, 1, 1, 1, 1, 1, 1, 1, 1, 1, 1, 1, 1, 1, 1, 1, 1, 1, 1, 1, 1, 1, 1, 1, 1, 1, 1, 1, 1, 1, 1, 1, 1, 1, 1, 1, 1, 1, 1, 1, 1, 1, 1, 1, 1, 1, 1, 1, 1, 1, 1, 1, 1, 1, 1, 1, 1, 1, 1, 1, 1, 1, 1, 1, 1, 1, 1, 1, 1, 1, 1, 1, 1, 1, 1, 1, 1, 1, 1, 1, 1, 1, 1, 1, 1, 1, 0, 0, 0, 0, 0, 0, 0, 0, 2, 2, 2, 2, 2, 2, 2, 2, 2, 2])
me_cube_003.materials.append(mat_character_son_skin)
me_cube_003.materials.append(mat_character_son_hair)
me_cube_003.materials.append(mat_character_son_tshirt)
me_cube_003.materials.append(mat_character_son_pants)
me_cube_003.materials.append(mat_character_son_belt)
me_cube_003.materials.append(mat_character_son_shoes)
me_cube_003.use_remesh_preserve_volume = False
me_cube_003.use_remesh_preserve_attributes = False
me_cube_003.use_mirror_x = True
me_cube_003.update()
arm_armature = bpy.data.armatures.new('Armature')  # bones are not reproduced

# ---- objects
ob_plane = bpy.data.objects.new('Plane', me_plane)
ob_camera = bpy.data.objects.new('Camera', cam_camera)
ob_metarig = bpy.data.objects.new('metarig', arm_armature)
ob_son = bpy.data.objects.new('son', me_cube_003)

# ---- transforms, parenting, visibility, modifiers, constraints
ob_plane.location = (0.0, -2.533, 1.469)
ob_plane.rotation_euler = (0.868, -0.0, 0.0)
ob_plane.visible_camera = False
ob_plane.lineart.crease_threshold = 0.0
ob_camera.location = (0.0, -0.803, 1.594)
ob_camera.rotation_euler = (1.571, -0.0, 0.0)
ob_camera.lineart.crease_threshold = 0.0
ob_metarig.location = (0.0, 0.0, 0.0)
ob_metarig.scale = (0.84, 0.84, 0.84)
ob_metarig.lineart.crease_threshold = 0.0
ob_son.parent = ob_metarig
ob_son.matrix_parent_inverse = Matrix(((1.191, 0.0, 0.0, 0.0), (0.0, 1.191, 0.0, 0.0), (0.0, 0.0, 1.191, 0.0), (0.0, 0.0, 0.0, 1.0)))
ob_son.location = (0.0, 0.0, 0.0)
ob_son.lineart.crease_threshold = 0.0
ob_son.use_mesh_mirror_x = True
_vg = ob_son.vertex_groups.new(name='hips')
for _i, _w in zip([214, 215, 216, 217, 218, 219, 220, 221, 222, 223, 224, 225, 242, 243, 346, 347, 348, 349, 350, 351, 354, 355, 358, 359, 360, 361, 362, 364, 365, 366, 367, 368, 370, 371, 372, 373, 374, 375, 376, 377, 379, 380, 381, 382, 383, 384, 385, 386, 387, 388, 389, 390, 391, 392, 393, 394, 395, 396, 397, 398, 399, 400, 401, 402, 403, 404, 405, 406, 408, 409, 415, 416, 418, 420, 422, 521, 522, 523, 524, 525, 526, 527, 528, 529, 530, 531, 532, 549, 550, 680, 681, 682, 683, 684, 685, 686, 687, 688, 691, 692, 694, 696, 697, 698, 699, 700, 701, 702, 704, 705, 706, 707, 708, 709, 710, 712, 713, 714, 715, 716, 717, 718, 719, 720, 721, 722, 723, 724, 725, 727, 728, 729, 730, 731, 732, 733, 734, 735, 736, 737, 738, 739, 740, 741, 742, 743, 744, 745, 746, 747, 748, 749, 750, 751, 752, 753, 754, 755, 757, 758, 764, 765, 767, 769, 771], [0.0, 0.0, 0.0, 0.0, 0.2301, 0.0, 0.0, 0.0, 0.0, 0.0, 0.0, 0.0, 0.2645, 0.0, 0.0, 0.133, 0.6038, 0.05499, 0.201, 0.0282, 0.0759, 0.03771, 0.0, 0.1454, 0.63, 0.05116, 0.1808, 0.0, 0.1495, 0.6427, 0.03415, 0.1305, 0.0, 0.1545, 0.6713, 0.02199, 0.11, 0.1167, 0.6035, 0.0, 0.06278, 0.3239, 0.01746, 0.0, 0.0, 0.0, 0.0, 0.0, 0.0, 0.0, 0.02253, 0.0, 0.0, 0.0, 0.0, 0.0, 0.0, 0.0, 0.0, 0.0, 0.0, 0.0, 0.0, 0.0667, 0.0, 0.0, 0.0, 0.0, 0.0, 0.0, 0.0, 0.0, 0.0, 0.0, 0.0, 0.0, 0.0, 0.0, 0.0, 0.2302, 0.0, 0.0, 0.0, 0.0, 0.0, 0.0, 0.0, 0.2645, 0.0, 0.0, 0.6532, 0.133, 0.6038, 0.05499, 0.201, 0.2475, 0.0282, 0.05078, 0.0759, 0.03771, 0.08465, 0.0, 0.6734, 0.1454, 0.63, 0.05116, 0.1808, 0.2126, 0.0, 0.7003, 0.1495, 0.6427, 0.03415, 0.1305, 0.1556, 0.0, 0.7152, 0.1545, 0.6713, 0.022, 0.11, 0.127, 0.2371, 0.4187, 0.644, 0.1167, 0.6036, 0.687, 0.0, 0.0628, 0.3239, 0.3373, 0.01746, 0.0, 0.0, 0.0, 0.0, 0.0, 0.0, 0.0, 0.02253, 0.0, 0.0, 0.0, 0.0, 0.0, 0.0, 0.0, 0.0, 0.0, 0.0, 0.0, 0.0, 0.0667, 0.0, 0.0, 0.0, 0.0, 0.0, 0.0, 0.0, 0.0, 0.0, 0.0, 0.0]): _vg.add([_i], _w, 'REPLACE')
_vg = ob_son.vertex_groups.new(name='spine')
for _i, _w in zip([218, 321, 322, 328, 335, 336, 343, 344, 345, 346, 347, 348, 349, 350, 351, 352, 353, 354, 355, 356, 357, 358, 359, 360, 361, 362, 363, 364, 365, 366, 367, 368, 369, 370, 371, 372, 373, 374, 379, 380, 525, 646, 647, 655, 658, 664, 665, 666, 676, 677, 678, 679, 680, 681, 682, 683, 684, 685, 686, 687, 688, 689, 690, 691, 692, 693, 694, 695, 696, 697, 698, 699, 700, 701, 702, 703, 704, 705, 706, 707, 708, 709, 710, 711, 712, 713, 714, 715, 716, 717, 718, 719, 727, 728, 729], [0.004036, 0.05175, 0.04404, 0.03496, 0.07001, 0.07606, 0.1089, 0.2831, 0.07533, 0.0894, 0.1163, 0.134, 0.2762, 0.5099, 0.7854, 0.732, 0.7196, 0.7574, 0.7267, 0.7099, 0.06049, 0.07475, 0.09807, 0.1133, 0.2577, 0.5075, 0.02658, 0.04261, 0.06645, 0.07922, 0.2215, 0.5137, 0.01005, 0.01946, 0.05193, 0.06135, 0.2031, 0.5223, 0.03342, 0.06245, 0.004041, 0.05184, 0.04438, 0.03497, 0.1638, 0.08105, 0.07008, 0.07608, 0.109, 0.2831, 0.7131, 0.07533, 0.08941, 0.1349, 0.1163, 0.134, 0.2761, 0.5099, 0.5768, 0.7854, 0.8659, 0.732, 0.7197, 0.7574, 0.7267, 0.7099, 0.7649, 0.06049, 0.07476, 0.1119, 0.09808, 0.1133, 0.2577, 0.5075, 0.5843, 0.02658, 0.04262, 0.07846, 0.06646, 0.07922, 0.2215, 0.5136, 0.6065, 0.01005, 0.01946, 0.06067, 0.05194, 0.06135, 0.2031, 0.5223, 0.6143, 0.004442, 0.03341, 0.06245, 0.06036]): _vg.add([_i], _w, 'REPLACE')
_vg = ob_son.vertex_groups.new(name='chest')
for _i, _w in zip([254, 306, 308, 311, 315, 316, 317, 320, 321, 322, 323, 324, 325, 327, 328, 329, 332, 333, 334, 335, 336, 343, 344, 351, 352, 353, 354, 355, 356, 440, 561, 613, 615, 622, 632, 635, 638, 639, 640, 642, 645, 646, 647, 648, 649, 650, 652, 653, 654, 655, 656, 658, 659, 661, 662, 663, 664, 665, 666, 672, 675, 676, 677, 678, 687, 689, 690, 691, 692, 693, 694, 790, 791], [0.1959, 0.01237, 0.0167, 0.03612, 0.03562, 0.1081, 0.0523, 0.02743, 0.1232, 0.1496, 0.2046, 0.0198, 0.03824, 0.5456, 0.1882, 0.03417, 0.01048, 0.08919, 0.2113, 0.4636, 0.6756, 0.3903, 0.3911, 0.05948, 0.06587, 0.02109, 0.05685, 0.04259, 0.02149, 0.006086, 0.1959, 0.01238, 0.01681, 0.03616, 0.0345, 0.256, 0.03567, 0.1082, 0.1299, 0.05249, 0.02754, 0.1235, 0.1501, 0.2047, 0.01981, 0.03829, 0.05098, 0.2662, 0.5456, 0.1882, 0.03422, 0.5019, 0.6203, 0.01053, 0.08921, 0.2114, 0.7219, 0.4638, 0.6757, 0.01085, 0.00646, 0.3904, 0.3912, 0.1812, 0.05948, 0.06588, 0.02114, 0.05686, 0.04263, 0.02156, 0.05699, 0.006244, 0.02194]): _vg.add([_i], _w, 'REPLACE')
_vg = ob_son.vertex_groups.new(name='neck')
for _i, _w in zip([246, 248, 252, 254, 258, 261, 266, 301, 303, 304, 306, 308, 309, 310, 311, 312, 313, 314, 315, 316, 323, 324, 325, 326, 327, 329, 330, 331, 334, 432, 433, 439, 440, 447, 448, 449, 450, 451, 452, 453, 454, 455, 456, 553, 555, 559, 561, 565, 608, 610, 611, 613, 615, 616, 617, 620, 622, 632, 633, 634, 635, 636, 637, 638, 639, 640, 641, 648, 649, 650, 651, 653, 654, 656, 657, 659, 660, 663, 782, 783, 789, 790, 791, 799, 807, 808, 809, 810, 811, 812, 813, 814, 815, 822, 823, 836, 837, 844, 845, 858, 859, 978, 979, 980, 981, 982, 983, 984, 985, 986, 987, 988, 989, 990, 991, 992, 993, 994, 995, 996, 997, 998, 999, 1000, 1001, 1002, 1003, 1004, 1005, 1006, 1007, 1008, 1009, 1027, 1047, 1049], [0.1682, 0.0681, 0.006803, 0.2813, 0.01035, 0.001036, 0.001975, 0.07775, 0.02071, 0.08699, 0.03154, 0.17, 0.08952, 0.343, 0.2015, 0.08955, 0.3116, 0.1429, 0.3337, 0.3832, 0.2687, 0.03249, 0.1884, 0.07905, 0.0691, 0.0, 0.0, 0.0, 0.006173, 0.07851, 0.1506, 0.01733, 0.1488, 0.001169, 0.07175, 0.1008, 0.1043, 0.09596, 0.09199, 0.09416, 0.1078, 0.1079, 0.09186, 0.1685, 0.06808, 0.002412, 0.2814, 0.004934, 0.07746, 0.02025, 0.08751, 0.03153, 0.1702, 0.08969, 0.343, 0.07262, 0.2015, 0.175, 0.08955, 0.009129, 0.2865, 0.3116, 0.1429, 0.3338, 0.3832, 0.4305, 0.4942, 0.2687, 0.03249, 0.1884, 0.07905, 0.2741, 0.06911, 0.0, 0.0, 0.06921, 0.0, 0.006179, 0.07928, 0.151, 0.01064, 0.1491, 0.1555, 0.07672, 0.07277, 0.1011, 0.1045, 0.09612, 0.09246, 0.09485, 0.1084, 0.1085, 0.09261, 0.06986, 0.06804, 0.09415, 0.09303, 0.06968, 0.06904, 0.09437, 0.09337, 0.01156, 0.0646, 0.06036, 0.009064, 0.06052, 0.05899, 0.01645, 0.01285, 0.02068, 0.05973, 0.05965, 0.01912, 0.02697, 0.05137, 0.02673, 0.05566, 0.004873, 0.06167, 0.05863, 0.01164, 0.05722, 0.05682, 0.01956, 0.01936, 0.01931, 0.05994, 0.05886, 0.02112, 0.03384, 0.05304, 0.02599, 0.05199, 0.002967, 0.01052, 0.00107]): _vg.add([_i], _w, 'REPLACE')
_vg = ob_son.vertex_groups.new(name='head')
for _i, _w in zip([244, 245, 246, 247, 248, 249, 250, 251, 252, 253, 254, 255, 256, 257, 258, 259, 260, 261, 262, 263, 264, 265, 266, 267, 268, 269, 270, 271, 272, 273, 274, 275, 276, 277, 278, 279, 280, 281, 282, 283, 284, 285, 286, 287, 288, 289, 290, 291, 292, 293, 294, 295, 296, 297, 298, 299, 300, 301, 302, 303, 304, 305, 306, 307, 308, 309, 310, 311, 312, 313, 314, 315, 316, 323, 324, 325, 326, 327, 329, 330, 334, 431, 432, 433, 434, 435, 436, 437, 438, 439, 440, 441, 442, 443, 444, 445, 446, 447, 448, 449, 450, 451, 452, 453, 454, 455, 456, 551, 552, 553, 554, 555, 556, 557, 558, 559, 560, 561, 562, 563, 564, 565, 566, 567, 568, 569, 570, 571, 572, 573, 574, 575, 576, 577, 578, 579, 580, 581, 582, 583, 584, 585, 586, 587, 588, 589, 590, 591, 592, 593, 594, 595, 596, 597, 598, 599, 600, 601, 602, 603, 604, 605, 606, 607, 608, 609, 610, 611, 612, 613, 614, 615, 616, 617, 618, 619, 620, 621, 622, 623, 624, 625, 626, 627, 628, 629, 630, 631, 632, 633, 635, 636, 637, 638, 639, 640, 641, 648, 649, 650, 651, 653, 654, 656, 657, 659, 663, 780, 781, 782, 783, 784, 785, 786, 787, 788, 789, 790, 791, 792, 793, 794, 795, 796, 797, 798, 799, 800, 801, 802, 803, 804, 805, 806, 807, 808, 809, 810, 811, 812, 813, 814, 815, 816, 817, 818, 819, 820, 821, 822, 823, 824, 825, 826, 827, 828, 829, 830, 831, 832, 833, 834, 835, 836, 837, 838, 839, 840, 841, 842, 843, 844, 845, 846, 847, 848, 849, 850, 851, 852, 853, 854, 855, 856, 857, 858, 859, 860, 861, 862, 863, 864, 865, 866, 867, 868, 869, 870, 871, 872, 873, 874, 875, 876, 877, 878, 879, 880, 881, 882, 883, 884, 885, 886, 887, 888, 889, 890, 891, 892, 893, 894, 895, 896, 897, 898, 899, 900, 901, 902, 903, 904, 905, 906, 907, 908, 909, 910, 911, 912, 913, 914, 915, 916, 917, 918, 919, 920, 921, 922, 923, 924, 925, 926, 927, 928, 929, 930, 931, 932, 933, 934, 935, 936, 937, 938, 939, 940, 941, 942, 943, 944, 945, 946, 947, 948, 949, 950, 951, 952, 953, 954, 955, 956, 957, 958, 959, 960, 961, 962, 963, 964, 965, 966, 967, 968, 969, 970, 971, 972, 973, 974, 975, 976, 977, 978, 979, 980, 981, 982, 983, 984, 985, 986, 987, 988, 989, 990, 991, 992, 993, 994, 995, 996, 997, 998, 999, 1000, 1001, 1002, 1003, 1004, 1005, 1006, 1007, 1008, 1009, 1010, 1011, 1012, 1013, 1014, 1015, 1016, 1017, 1018, 1019, 1020, 1021, 1022, 1023, 1024, 1025, 1026, 1027, 1028, 1029, 1030, 1031, 1032, 1033, 1034, 1035, 1036, 1037, 1038, 1039, 1040, 1041, 1042, 1043, 1044, 1045, 1046, 1047, 1048, 1049, 1050, 1051, 1052, 1053, 1054, 1055, 1056, 1057, 1058, 1059, 1060, 1061, 1062, 1063, 1064, 1065], [0.9535, 0.9972, 0.7058, 0.9912, 0.8386, 0.9725, 0.9727, 0.9823, 0.9585, 0.9826, 0.08249, 0.9794, 0.9851, 0.9658, 0.9543, 0.9762, 0.971, 0.9626, 0.9812, 0.9765, 0.9786, 0.9712, 0.9611, 0.9797, 0.9762, 0.964, 0.976, 0.977, 0.9729, 0.9657, 0.9761, 0.9758, 0.9792, 0.9749, 0.97, 0.9761, 0.9779, 0.9742, 0.9696, 0.9586, 0.953, 0.9639, 0.9755, 0.9838, 0.9954, 0.9868, 0.9948, 0.9912, 0.9931, 0.9912, 0.9866, 0.9889, 0.9929, 0.9941, 0.9969, 0.9905, 0.9866, 0.8933, 0.9884, 0.9377, 0.8678, 0.9933, 0.0, 0.9803, 0.6818, 0.873, 0.5704, 0.07197, 0.05773, 0.1926, 0.1479, 0.2471, 0.2348, 0.0846, 0.0, 0.07342, 0.05173, 0.0, 0.0, 0.0, 0.0, 0.998, 0.8777, 0.7353, 0.9949, 0.9729, 0.9838, 0.9869, 0.9885, 0.9478, 0.7242, 0.9978, 0.9972, 0.995, 0.9928, 0.9912, 0.984, 0.9573, 0.8721, 0.8153, 0.8086, 0.8243, 0.832, 0.8383, 0.811, 0.809, 0.8391, 0.9537, 0.998, 0.7053, 0.9921, 0.8387, 0.9852, 0.9766, 0.9876, 0.9612, 0.9851, 0.08249, 0.9836, 0.989, 0.9678, 0.9579, 0.9812, 0.9855, 0.9657, 0.9843, 0.9837, 0.9864, 0.9735, 0.9648, 0.9833, 0.9814, 0.9672, 0.9837, 0.986, 0.9755, 0.9696, 0.9842, 0.9807, 0.9837, 0.98, 0.9735, 0.9831, 0.9846, 0.9772, 0.9735, 0.9586, 0.9531, 0.964, 0.9755, 0.9841, 0.9955, 0.9869, 0.9949, 0.9913, 0.9932, 0.9918, 0.987, 0.989, 0.993, 0.9948, 0.9977, 0.9907, 0.9869, 0.8936, 0.9898, 0.938, 0.867, 0.9949, 0.0, 0.9809, 0.6814, 0.8727, 0.5704, 0.9992, 0.9611, 0.8531, 0.995, 0.07197, 0.9667, 0.9555, 0.9822, 0.9867, 0.9912, 0.9932, 0.9958, 0.9891, 0.9988, 0.6776, 0.05772, 0.06818, 0.1926, 0.1479, 0.2469, 0.2347, 0.2185, 0.09808, 0.0846, 0.0, 0.07342, 0.05172, 0.07121, 0.0, 0.0, 0.0, 0.0, 0.0, 0.9983, 0.9992, 0.8766, 0.7346, 0.9958, 0.9766, 0.9864, 0.9902, 0.9917, 0.9525, 0.7235, 0.7136, 0.9994, 1.0, 0.9992, 0.998, 0.9962, 0.9913, 0.9672, 0.86, 0.9985, 0.9983, 0.9973, 0.9956, 0.9937, 0.9861, 0.9591, 0.8699, 0.8146, 0.8083, 0.824, 0.831, 0.837, 0.8098, 0.8078, 0.8376, 0.9979, 0.9985, 0.9984, 0.9988, 0.9987, 0.9992, 0.873, 0.8772, 0.9648, 0.9633, 0.9906, 0.9846, 0.9957, 0.9943, 0.9976, 0.9965, 0.9989, 0.9981, 0.9995, 0.9989, 0.8277, 0.8299, 0.999, 0.9989, 0.9991, 0.9993, 0.9991, 0.9994, 0.8733, 0.8752, 0.9661, 0.9603, 0.9895, 0.9897, 0.9954, 0.9948, 0.9973, 0.9968, 0.9987, 0.9982, 0.9994, 0.999, 0.8273, 0.8292, 0.9946, 0.9952, 0.9959, 0.9955, 0.998, 0.9978, 0.998, 0.9981, 0.9965, 0.9973, 0.9973, 0.9972, 0.9984, 0.9985, 0.9985, 0.9986, 0.9989, 0.999, 0.999, 0.9989, 0.9987, 0.9988, 0.9987, 0.9989, 0.9972, 0.9963, 0.9975, 0.9979, 0.998, 0.9976, 0.9987, 0.9986, 0.9997, 0.9993, 0.9991, 0.9995, 0.9996, 1.0, 0.9996, 0.9996, 0.9997, 0.9999, 0.9995, 0.9998, 0.9991, 0.9992, 0.9993, 0.9992, 0.9997, 0.9993, 0.9991, 0.9995, 0.9972, 0.9965, 0.9963, 0.9969, 0.9947, 0.9923, 0.9916, 0.9941, 0.9822, 0.9861, 0.9906, 0.9864, 0.9906, 0.9896, 0.9933, 0.9925, 0.9956, 0.9963, 0.9974, 0.9971, 0.9917, 0.9924, 0.9964, 0.9952, 0.9975, 0.9981, 0.9982, 0.9981, 0.999, 0.9992, 0.9993, 0.9991, 0.9989, 0.9985, 0.9992, 0.999, 0.9843, 0.9694, 0.9701, 0.9833, 0.9988, 0.9981, 0.9978, 0.9987, 0.9976, 0.997, 0.9984, 0.9979, 0.9955, 0.9946, 0.9964, 0.9972, 0.9973, 0.9961, 0.9928, 0.9924, 0.9957, 0.997, 0.9988, 0.9981, 0.9978, 0.9985, 0.9993, 0.9994, 0.9994, 0.9994, 0.9448, 0.8824, 0.8904, 0.9472, 0.8903, 0.8936, 0.9406, 0.9443, 0.9387, 0.8935, 0.8928, 0.9391, 0.9366, 0.9145, 0.9348, 0.903, 0.9509, 0.8878, 0.8936, 0.9448, 0.8965, 0.8976, 0.9378, 0.9384, 0.9401, 0.8933, 0.8945, 0.9374, 0.9311, 0.9121, 0.9356, 0.9102, 0.9959, 0.995, 0.9971, 0.9964, 0.9907, 0.988, 0.9941, 0.9929, 0.9897, 0.9853, 0.9866, 0.9918, 0.9671, 0.9656, 0.9831, 0.9829, 0.9729, 0.9581, 0.9753, 0.9618, 0.9784, 0.962, 0.9614, 0.979, 0.9871, 0.9688, 0.9683, 0.9864, 0.9664, 0.9669, 0.985, 0.9798, 0.979, 0.9624, 0.9646, 0.9784, 0.9672, 0.9526, 0.9758, 0.9581, 0.9932, 0.9924, 0.9943, 0.9956, 0.9792, 0.9841, 0.9893, 0.9851, 0.9882, 0.9866, 0.9921, 0.9913, 0.9901, 0.9904, 0.994, 0.9932]): _vg.add([_i], _w, 'REPLACE')
_vg = ob_son.vertex_groups.new(name='shoulder.L')
for _i, _w in zip([246, 248, 254, 304, 306, 308, 309, 310, 311, 312, 313, 314, 315, 316, 317, 318, 319, 320, 321, 322, 323, 324, 325, 326, 327, 328, 329, 330, 331, 332, 333, 334, 335, 336, 343, 344, 351, 352, 353, 432, 433, 440, 448, 449, 450, 451, 452, 453, 454, 455, 456, 561, 613, 620, 632, 634, 635, 637, 639, 640, 641, 648, 649, 652, 653, 654, 655, 658, 659, 678, 791, 836, 837], [0.08246, 0.08008, 0.2082, 0.01108, 0.772, 0.07194, 0.003633, 0.07244, 0.4909, 0.7707, 0.4363, 0.6425, 0.2956, 0.1719, 0.06006, 0.03305, 0.05434, 0.1163, 0.03011, 0.0, 0.2152, 0.7612, 0.5068, 0.7831, 0.1598, 0.5871, 0.5865, 0.7132, 0.3057, 0.2111, 0.4526, 0.251, 0.06311, 0.0257, 0.0, 0.0, 0.0, 0.0, 0.0, 0.007328, 0.07145, 0.0609, 0.005681, 0.01839, 0.01374, 0.007629, 0.01238, 0.02881, 0.04426, 0.04318, 0.02749, 0.05392, 0.06094, 0.02094, 0.03182, 0.4722, 0.107, 0.01955, 0.03026, 0.08255, 0.1971, 0.05396, 0.06181, 0.4526, 0.109, 0.02477, 0.04948, 0.146, 0.07451, 0.0, 0.0243, 0.008857, 0.01056]): _vg.add([_i], _w, 'REPLACE')
_vg = ob_son.vertex_groups.new(name='upper_arm.L')
for _i, _w in zip([58, 59, 60, 61, 62, 63, 64, 65, 66, 67, 68, 69, 70, 71, 72, 147, 148, 149, 254, 306, 311, 312, 313, 315, 316, 317, 318, 319, 320, 321, 322, 323, 324, 325, 326, 327, 328, 329, 330, 331, 332, 333, 334, 335, 336, 337, 338, 339, 340, 341, 342, 343, 344, 352, 353, 355, 356, 634, 635, 640, 641, 652, 653, 658, 659, 664, 666], [0.9869, 0.9753, 0.9503, 0.9309, 0.9379, 0.9238, 0.9423, 0.9166, 0.9175, 0.05959, 0.0515, 0.05297, 0.02906, 0.07536, 0.07652, 0.9842, 0.954, 0.9655, 0.06341, 0.0495, 0.09817, 0.1174, 0.02809, 0.05707, 0.03875, 0.8638, 0.9355, 0.9383, 0.8224, 0.1098, 0.148, 0.06773, 0.05606, 0.1045, 0.122, 0.004086, 0.05267, 0.2361, 0.2495, 0.6778, 0.7156, 0.4048, 0.2876, 0.1607, 0.02895, 0.962, 0.9859, 0.9897, 0.9774, 0.947, 0.9465, 0.3054, 0.04889, 0.0, 0.0, 0.0, 0.0, 0.0, 0.02914, 0.001604, 0.0, 0.0, 0.03174, 0.0, 0.0501, 0.0, 0.008518]): _vg.add([_i], _w, 'REPLACE')
_vg = ob_son.vertex_groups.new(name='forearm.L')
for _i, _w in zip([5, 6, 7, 8, 10, 11, 12, 13, 15, 16, 57, 61, 62, 63, 64, 65, 66, 67, 68, 69, 70, 71, 72], [0.9314, 0.165, 0.9017, 0.7631, 0.8787, 0.01175, 0.329, 0.1617, 0.09835, 0.1199, 0.1382, 0.0675, 0.06131, 0.07272, 0.05568, 0.08186, 0.08179, 0.9374, 0.9366, 0.9321, 0.9596, 0.9255, 0.9221]): _vg.add([_i], _w, 'REPLACE')
_vg = ob_son.vertex_groups.new(name='hand.L')
for _i, _w in zip([0, 1, 2, 3, 4, 5, 6, 7, 8, 9, 10, 11, 12, 13, 14, 15, 16, 17, 18, 19, 20, 21, 22, 57], [0.8842, 0.2096, 0.6824, 0.9187, 0.0512, 0.002175, 0.8272, 0.03398, 0.2217, 0.8009, 0.1156, 0.9304, 0.07122, 0.7807, 0.9751, 0.08082, 0.8391, 0.3858, 0.8885, 0.2677, 0.5871, 0.5259, 0.001448, 0.8569]): _vg.add([_i], _w, 'REPLACE')
_vg = ob_son.vertex_groups.new(name='thumb.01.L')
_vg.add([1, 4, 12, 15, 23, 24, 25, 26], 1.0, 'REPLACE')
_vg = ob_son.vertex_groups.new(name='thumb.02.L')
for _i, _w in zip([23, 24, 25, 26, 27, 28, 29, 30], [0.03492, 0.008734, 0.03164, 0.0469, 0.8585, 0.4713, 0.5006, 0.8769]): _vg.add([_i], _w, 'REPLACE')
_vg = ob_son.vertex_groups.new(name='thumb.03.L')
_vg.add([27, 28, 29, 30, 31, 32, 33, 34, 35, 36, 37, 38], 1.0, 'REPLACE')
_vg = ob_son.vertex_groups.new(name='fingers1.L')
for _i, _w in zip([17, 18, 19, 20, 21, 22, 45, 46, 47, 48, 49, 50], [0.4746, 0.08312, 0.5853, 0.1608, 0.2423, 0.9684, 0.9378, 0.6026, 0.3749, 0.5561, 0.9162, 0.5094]): _vg.add([_i], _w, 'REPLACE')
_vg = ob_son.vertex_groups.new(name='fingers2.L')
_vg.add([45, 46, 47, 48, 49, 50, 51, 52, 53, 54, 55, 56], 1.0, 'REPLACE')
_vg = ob_son.vertex_groups.new(name='fingers3.L')
for _i, _w in zip([39, 40, 41, 42, 43, 44, 51, 52, 53, 54, 55, 56], [0.7148, 0.9679, 0.7054, 0.3467, 0.2471, 0.9787, 0.1336, 0.8832, 0.4942, 0.3741, 0.2337, 0.5829]): _vg.add([_i], _w, 'REPLACE')
_vg = ob_son.vertex_groups.new(name='shoulder.R')
for _i, _w in zip([254, 306, 314, 316, 323, 324, 327, 328, 553, 555, 561, 611, 613, 615, 616, 617, 620, 622, 632, 633, 634, 635, 636, 637, 638, 639, 640, 641, 642, 643, 644, 645, 646, 647, 648, 649, 650, 651, 652, 653, 654, 655, 656, 657, 658, 659, 660, 661, 662, 663, 665, 666, 676, 677, 678, 687, 689, 690, 782, 783, 790, 791, 807, 808, 809, 810, 811, 812, 813, 814, 815, 858, 859], [0.05396, 0.06094, 0.01955, 0.03031, 0.05399, 0.06181, 0.02485, 0.04948, 0.0826, 0.08008, 0.2083, 0.01164, 0.7721, 0.07208, 0.003957, 0.07246, 0.02095, 0.4909, 0.03193, 0.7707, 0.4722, 0.1071, 0.4363, 0.6425, 0.2956, 0.1719, 0.0826, 0.1971, 0.06012, 0.03307, 0.05434, 0.1164, 0.03011, 0.0, 0.2153, 0.7612, 0.5068, 0.7831, 0.4527, 0.1091, 0.1598, 0.5871, 0.5865, 0.7132, 0.146, 0.07456, 0.3057, 0.2111, 0.4526, 0.251, 0.0632, 0.0258, 0.0, 0.0, 0.0, 0.0, 0.0, 0.0, 0.008092, 0.07165, 0.06109, 0.02442, 0.006646, 0.0189, 0.01407, 0.007933, 0.013, 0.02949, 0.04487, 0.04379, 0.02822, 0.009224, 0.01104]): _vg.add([_i], _w, 'REPLACE')
_vg = ob_son.vertex_groups.new(name='upper_arm.R')
for _i, _w in zip([131, 132, 133, 134, 135, 136, 137, 138, 139, 140, 141, 142, 143, 144, 145, 146, 336, 561, 613, 622, 633, 634, 635, 636, 638, 639, 640, 641, 642, 643, 644, 645, 646, 647, 648, 649, 650, 651, 652, 653, 654, 655, 656, 657, 658, 659, 660, 661, 662, 663, 664, 665, 666, 667, 668, 669, 670, 671, 672, 673, 674, 675, 676, 677, 689, 690, 692, 693], [0.9829, 0.9476, 0.9611, 0.96, 0.9306, 0.9378, 0.9246, 0.9421, 0.9165, 0.9175, 0.05959, 0.05148, 0.05302, 0.02905, 0.07535, 0.07651, 0.008373, 0.06341, 0.04944, 0.09816, 0.1174, 0.0, 0.02914, 0.02809, 0.05708, 0.03877, 0.001615, 0.0, 0.8632, 0.9353, 0.9382, 0.8222, 0.1098, 0.148, 0.06773, 0.05602, 0.1045, 0.122, 0.0, 0.03175, 0.004086, 0.05267, 0.2361, 0.2495, 0.0, 0.05007, 0.6778, 0.7155, 0.4046, 0.2875, 0.0, 0.1607, 0.02895, 0.9558, 0.9846, 0.9894, 0.9763, 0.94, 0.9279, 0.9865, 0.9741, 0.9317, 0.305, 0.04889, 0.0, 0.0, 0.0, 0.0]): _vg.add([_i], _w, 'REPLACE')
_vg = ob_son.vertex_groups.new(name='forearm.R')
for _i, _w in zip([78, 79, 80, 81, 83, 84, 85, 86, 88, 89, 130, 135, 136, 137, 138, 139, 140, 141, 142, 143, 144, 145, 146], [0.9314, 0.165, 0.9017, 0.7631, 0.8787, 0.01175, 0.329, 0.1617, 0.09835, 0.1199, 0.1382, 0.06749, 0.06131, 0.07296, 0.05573, 0.08188, 0.0818, 0.9374, 0.9366, 0.9321, 0.9596, 0.9255, 0.9221]): _vg.add([_i], _w, 'REPLACE')
_vg = ob_son.vertex_groups.new(name='hand.R')
_vg.add([73, 74, 75, 76, 77, 78, 79, 80, 81, 82, 83, 84, 85, 86, 87, 88, 89, 90, 91, 92, 93, 94, 95, 130], 1.0, 'REPLACE')
_vg = ob_son.vertex_groups.new(name='thumb.01.R')
_vg.add([74, 77, 85, 88, 96, 97, 98, 99], 1.0, 'REPLACE')
_vg = ob_son.vertex_groups.new(name='thumb.02.R')
for _i, _w in zip([96, 97, 98, 99, 100, 101, 102, 103], [0.03492, 0.008734, 0.03164, 0.0469, 0.8585, 0.4713, 0.5006, 0.8769]): _vg.add([_i], _w, 'REPLACE')
_vg = ob_son.vertex_groups.new(name='thumb.03.R')
_vg.add([100, 101, 102, 103, 104, 105, 106, 107, 108, 109, 110, 111], 1.0, 'REPLACE')
_vg = ob_son.vertex_groups.new(name='fingers1.R')
for _i, _w in zip([90, 91, 92, 93, 94, 95, 118, 119, 120, 121, 122, 123], [0.4746, 0.08312, 0.5853, 0.1608, 0.2423, 0.9684, 0.9378, 0.6026, 0.3749, 0.5561, 0.9162, 0.5094]): _vg.add([_i], _w, 'REPLACE')
_vg = ob_son.vertex_groups.new(name='fingers2.R')
_vg.add([118, 119, 120, 121, 122, 123, 124, 125, 126, 127, 128, 129], 1.0, 'REPLACE')
_vg = ob_son.vertex_groups.new(name='fingers3.R')
for _i, _w in zip([112, 113, 114, 115, 116, 117, 124, 125, 126, 127, 128, 129], [0.7148, 0.9679, 0.7054, 0.3467, 0.2471, 0.9787, 0.1336, 0.8832, 0.4942, 0.3741, 0.2337, 0.5829]): _vg.add([_i], _w, 'REPLACE')
_vg = ob_son.vertex_groups.new(name='thigh.L')
for _i, _w in zip([214, 215, 216, 217, 218, 219, 220, 221, 222, 223, 224, 225, 235, 236, 238, 240, 242, 243, 345, 346, 347, 348, 349, 350, 351, 352, 353, 354, 355, 356, 357, 358, 359, 360, 361, 362, 363, 364, 365, 366, 367, 368, 369, 370, 371, 372, 373, 374, 375, 376, 377, 378, 379, 380, 381, 382, 383, 384, 385, 386, 387, 388, 389, 390, 391, 392, 393, 394, 395, 396, 397, 398, 399, 400, 401, 402, 403, 404, 405, 406, 407, 408, 409, 410, 411, 412, 413, 414, 415, 416, 417, 418, 419, 420, 421, 422, 423, 424, 425, 426, 427, 428, 429, 430, 516, 520, 521, 522, 523, 524, 525, 526, 527, 528, 529, 530, 531, 532, 536, 542, 543, 544, 545, 546, 548, 549, 550, 679, 680, 681, 682, 683, 685, 686, 688, 690, 692, 693, 694, 695, 696, 697, 698, 699, 701, 702, 703, 704, 705, 706, 707, 709, 710, 712, 713, 714, 715, 717, 718, 719, 720, 721, 722, 723, 724, 725, 726, 727, 728, 729, 730, 731, 732, 733, 734, 735, 736, 737, 738, 739, 740, 741, 742, 743, 744, 745, 746, 747, 748, 749, 750, 751, 752, 753, 754, 755, 756, 757, 758, 759, 760, 761, 762, 763, 764, 765, 766, 767, 768, 769, 770, 771], [1.0, 1.0, 1.0, 1.0, 0.8887, 1.0, 0.9841, 0.9932, 1.0, 1.0, 1.0, 1.0, 0.005595, 0.01058, 0.05353, 0.03739, 1.0, 1.0, 0.9031, 0.86, 0.7116, 0.1987, 0.6351, 0.2407, 0.08803, 0.1315, 0.1493, 0.05922, 0.1233, 0.1557, 0.9214, 0.8757, 0.7276, 0.1914, 0.6608, 0.2615, 0.9481, 0.9088, 0.7615, 0.214, 0.7132, 0.2998, 0.9578, 0.9244, 0.7723, 0.1997, 0.7415, 0.3043, 1.0, 0.2902, 0.9577, 0.9769, 0.8575, 0.3918, 1.0, 0.9498, 1.0, 1.0, 0.9732, 0.9856, 0.9838, 1.0, 0.9996, 1.0, 1.0, 0.9833, 0.9509, 1.0, 1.0, 1.0, 1.0, 1.0, 1.0, 1.0, 1.0, 1.0, 1.0, 1.0, 1.0, 1.0, 0.2071, 0.2016, 0.251, 0.2529, 0.2715, 0.2969, 0.234, 0.1664, 0.9383, 0.9098, 0.5901, 0.8594, 0.9241, 0.8949, 0.9555, 0.8887, 0.998, 0.9986, 0.9985, 0.9959, 0.9969, 0.9968, 0.9963, 0.9991, 0.0, 0.0, 0.0, 0.0, 0.0, 0.0, 0.0, 0.0, 0.0, 0.0, 0.0, 0.0, 0.0, 0.0, 0.0, 0.0, 0.0, 0.0, 0.0, 0.0, 0.0, 0.0, 0.0, 0.0, 0.0, 0.09797, 0.0, 0.04446, 0.02099, 0.08624, 0.02034, 0.0, 0.0, 0.0, 0.0151, 0.0, 0.0, 0.1007, 0.0, 0.05152, 0.02861, 0.09966, 0.0, 0.0, 0.1059, 0.0, 0.05434, 0.04619, 0.1169, 0.0, 0.1084, 0.0, 0.06009, 0.05695, 0.1273, 0.1113, 0.1608, 0.2126, 0.0, 0.1477, 0.1601, 0.0, 0.0, 0.0, 0.0, 0.05923, 0.0, 0.0, 0.0, 0.0, 0.0, 0.0, 0.0, 0.0, 0.0, 0.0, 0.0, 0.0, 0.0, 0.0, 0.0, 0.0, 0.0, 0.0, 0.0, 0.0, 0.0, 0.0, 0.0, 0.0, 0.0, 0.0, 0.0, 0.0, 0.0, 0.0, 0.0, 0.0, 0.0, 0.0, 0.0, 0.0, 0.0, 0.0, 0.0, 0.0, 0.0, 0.0]): _vg.add([_i], _w, 'REPLACE')
_vg = ob_son.vertex_groups.new(name='shin.L')
for _i, _w in zip([152, 156, 158, 159, 162, 166, 168, 169, 172, 176, 178, 179, 181, 182, 183, 186, 188, 189, 206, 207, 208, 209, 210, 211, 212, 226, 227, 228, 229, 230, 231, 232, 233, 234, 235, 236, 237, 238, 239, 240, 241, 407, 408, 409, 410, 411, 412, 413, 414, 415, 416, 417, 418, 419, 420, 421, 422], [0.3673, 0.4048, 0.06997, 0.0999, 0.3749, 0.4098, 0.1094, 0.1938, 0.3538, 0.3945, 0.09806, 0.1979, 0.0735, 0.381, 0.006633, 0.4533, 0.08403, 0.4533, 0.05708, 0.2028, 0.005616, 0.318, 0.05966, 0.4588, 0.01908, 0.1755, 0.1449, 0.005616, 0.3101, 0.05809, 0.718, 0.06496, 0.02136, 0.9762, 0.9675, 0.942, 0.9731, 0.9316, 0.9833, 0.9387, 0.9793, 0.7907, 0.7971, 0.7436, 0.746, 0.7239, 0.6985, 0.7648, 0.8323, 0.06154, 0.08971, 0.4097, 0.1401, 0.07583, 0.1051, 0.03876, 0.1107]): _vg.add([_i], _w, 'REPLACE')
_vg = ob_son.vertex_groups.new(name='foot.L')
_vg.add([151, 152, 153, 155, 156, 157, 158, 159, 161, 162, 163, 165, 166, 167, 168, 169, 171, 172, 173, 175, 176, 177, 178, 179, 181, 182, 183, 185, 186, 187, 188, 189, 190, 191, 192, 194, 196, 197, 198, 199, 200, 201, 202, 203, 204, 205, 206, 207, 208, 209, 210, 211, 212, 213, 226, 227, 228, 229, 230, 231, 232, 233], 1.0, 'REPLACE')
_vg = ob_son.vertex_groups.new(name='toe.L')
for _i, _w in zip([150, 154, 155, 157, 160, 164, 165, 167, 170, 174, 175, 177, 180, 184, 185, 187, 190, 192, 193, 195], [0.9557, 0.8885, 0.2148, 0.7057, 0.9577, 0.9085, 0.2642, 0.7006, 0.9367, 0.8709, 0.2652, 0.6822, 0.9499, 0.9591, 0.1428, 0.5773, 0.1236, 0.3127, 0.9037, 0.8809]): _vg.add([_i], _w, 'REPLACE')
_vg = ob_son.vertex_groups.new(name='thigh.R')
for _i, _w in zip([209, 213, 214, 215, 216, 217, 218, 219, 220, 221, 222, 223, 224, 225, 229, 235, 236, 237, 238, 239, 241, 242, 243, 345, 346, 347, 348, 350, 353, 355, 356, 357, 358, 359, 360, 362, 363, 364, 365, 366, 368, 370, 371, 372, 374, 375, 376, 377, 378, 379, 380, 381, 382, 383, 384, 385, 386, 387, 388, 389, 390, 391, 392, 393, 394, 395, 396, 397, 398, 399, 400, 401, 402, 403, 404, 405, 406, 407, 408, 409, 410, 411, 412, 413, 414, 415, 416, 417, 418, 419, 420, 421, 422, 521, 522, 523, 524, 525, 526, 527, 528, 529, 530, 531, 532, 542, 543, 545, 547, 549, 550, 679, 680, 681, 682, 683, 684, 685, 686, 687, 688, 689, 690, 691, 692, 693, 694, 695, 696, 697, 698, 699, 700, 701, 702, 703, 704, 705, 706, 707, 708, 709, 710, 711, 712, 713, 714, 715, 716, 717, 718, 719, 720, 721, 722, 723, 724, 725, 726, 727, 728, 729, 730, 731, 732, 733, 734, 735, 736, 737, 738, 739, 740, 741, 742, 743, 744, 745, 746, 747, 748, 749, 750, 751, 752, 753, 754, 755, 756, 757, 758, 759, 760, 761, 762, 763, 764, 765, 766, 767, 768, 769, 770, 771, 772, 773, 774, 775, 776, 777, 778, 779], [0.0, 0.0, 0.0, 0.0, 0.0, 0.0, 0.0, 0.0, 0.0, 0.0, 0.0, 0.0, 0.0, 0.0, 0.0, 0.0, 0.0, 0.0, 0.0, 0.0, 0.0, 0.0, 0.0, 0.0, 0.0, 0.0, 0.04449, 0.02101, 0.0, 0.0, 0.0, 0.0, 0.0, 0.0, 0.05154, 0.02864, 0.0, 0.0, 0.0, 0.05437, 0.04624, 0.0, 0.0, 0.06013, 0.05697, 0.0, 0.1477, 0.0, 0.0, 0.0, 0.0, 0.0, 0.0, 0.0, 0.0, 0.0, 0.0, 0.0, 0.0, 0.0, 0.0, 0.0, 0.0, 0.0, 0.0, 0.0, 0.0, 0.0, 0.0, 0.0, 0.0, 0.0, 0.0, 0.0, 0.0, 0.0, 0.0, 0.0, 0.0, 0.0, 0.0, 0.0, 0.0, 0.0, 0.0, 0.0, 0.0, 0.0, 0.0, 0.0, 0.0, 0.0, 0.0, 1.0, 1.0, 1.0, 1.0, 0.8887, 1.0, 0.9841, 0.9932, 1.0, 1.0, 1.0, 1.0, 0.005595, 0.01058, 0.05353, 0.03739, 1.0, 1.0, 0.9031, 0.86, 0.098, 0.7116, 0.1988, 0.635, 0.2407, 0.08625, 0.08803, 0.02034, 0.1315, 0.1493, 0.05923, 0.1233, 0.1557, 0.01511, 0.9214, 0.8757, 0.1007, 0.7277, 0.1915, 0.6608, 0.2616, 0.09967, 0.9481, 0.9089, 0.1059, 0.7615, 0.2141, 0.7132, 0.2998, 0.1169, 0.9578, 0.9244, 0.1084, 0.7723, 0.1998, 0.7415, 0.3044, 0.1273, 0.1113, 0.1608, 0.2126, 1.0, 0.2909, 0.1601, 0.9578, 0.9769, 0.8576, 0.3922, 0.05923, 1.0, 0.9498, 1.0, 1.0, 0.9732, 0.9856, 0.9838, 1.0, 0.9996, 1.0, 1.0, 0.9833, 0.9509, 1.0, 1.0, 1.0, 1.0, 1.0, 1.0, 1.0, 1.0, 1.0, 1.0, 1.0, 1.0, 1.0, 0.2071, 0.2016, 0.251, 0.2529, 0.2715, 0.2969, 0.234, 0.1664, 0.9383, 0.9098, 0.5901, 0.8594, 0.9241, 0.8949, 0.9555, 0.8887, 0.998, 0.9986, 0.9985, 0.9959, 0.9969, 0.9968, 0.9963, 0.9991]): _vg.add([_i], _w, 'REPLACE')
_vg = ob_son.vertex_groups.new(name='shin.R')
for _i, _w in zip([459, 463, 465, 466, 469, 473, 475, 476, 479, 483, 485, 486, 488, 489, 490, 493, 495, 496, 513, 514, 515, 516, 517, 518, 519, 533, 534, 535, 536, 537, 538, 539, 540, 541, 542, 543, 544, 545, 546, 547, 548, 756, 757, 758, 759, 760, 761, 762, 763, 764, 765, 766, 767, 768, 769, 770, 771], [0.3673, 0.4048, 0.06997, 0.0999, 0.3749, 0.4098, 0.1095, 0.1938, 0.3538, 0.3945, 0.09807, 0.1979, 0.0735, 0.381, 0.006635, 0.4534, 0.08403, 0.4533, 0.05708, 0.2028, 0.005617, 0.318, 0.05966, 0.4588, 0.01908, 0.1755, 0.1449, 0.005616, 0.3101, 0.0581, 0.718, 0.06496, 0.02136, 0.9762, 0.9675, 0.942, 0.9731, 0.9316, 0.9833, 0.9387, 0.9793, 0.7907, 0.7971, 0.7436, 0.746, 0.7239, 0.6985, 0.7648, 0.8323, 0.06154, 0.08971, 0.4097, 0.1401, 0.07583, 0.1051, 0.03876, 0.1107]): _vg.add([_i], _w, 'REPLACE')
_vg = ob_son.vertex_groups.new(name='foot.R')
for _i, _w in zip([458, 459, 460, 462, 463, 464, 465, 466, 468, 469, 470, 472, 473, 474, 475, 476, 478, 479, 480, 482, 483, 484, 485, 486, 488, 489, 490, 492, 493, 494, 495, 496, 497, 498, 499, 501, 503, 504, 505, 506, 507, 508, 509, 510, 511, 512, 513, 514, 515, 516, 517, 518, 519, 520, 533, 534, 535, 536, 537, 538, 539, 540], [0.946, 0.6238, 0.8466, 0.7806, 0.5906, 0.291, 0.8848, 0.8835, 0.9538, 0.6187, 0.8332, 0.7302, 0.586, 0.2961, 0.857, 0.794, 0.9568, 0.6375, 0.8375, 0.7292, 0.6008, 0.3144, 0.8633, 0.7895, 0.9189, 0.6162, 0.946, 0.8528, 0.5458, 0.4202, 0.9074, 0.5463, 0.8743, 0.9842, 0.6857, 0.9713, 0.9794, 0.9814, 0.9052, 0.665, 0.9015, 0.5811, 0.9125, 0.5896, 0.9576, 0.876, 0.9422, 0.7957, 0.9683, 0.681, 0.9374, 0.5413, 0.9647, 0.9759, 0.8244, 0.8538, 0.9712, 0.689, 0.9406, 0.2819, 0.9347, 0.9637]): _vg.add([_i], _w, 'REPLACE')
_vg = ob_son.vertex_groups.new(name='toe.R')
for _i, _w in zip([457, 461, 462, 464, 467, 471, 472, 474, 477, 481, 482, 484, 487, 491, 492, 494, 497, 499, 500, 502], [0.9583, 0.9037, 0.218, 0.7064, 0.9608, 0.932, 0.2688, 0.7014, 0.9401, 0.9032, 0.27, 0.6829, 0.9512, 0.9641, 0.1448, 0.5775, 0.1243, 0.313, 0.9045, 0.883]): _vg.add([_i], _w, 'REPLACE')
_m = ob_son.modifiers.new('Armature', 'ARMATURE')
_m.object = ob_metarig

# ---- collection membership
col_collection_1.objects.link(ob_plane)
col_collection_1.objects.link(ob_camera)
col_collection_1.objects.link(ob_metarig)
col_collection_1.objects.link(ob_son)

# ---- scene / render settings (as saved in the file)
scene.camera = ob_camera
scene.frame_start = 1; scene.frame_end = 30; scene.frame_set(1)
scene.render.engine = 'CYCLES'
scene.render.image_settings.color_depth = '16'
scene.render.image_settings.compression = 100
scene.render.fps = 25
scene.render.dither_intensity = 0.0
scene.cycles.use_denoising = False
scene.cycles.samples = 50
scene.cycles.sampling_pattern = 'TABULATED_SOBOL'
scene.cycles.light_sampling_threshold = 0.0
scene.cycles.use_adaptive_sampling = False
scene.cycles.use_light_tree = False
scene.cycles.blur_glossy = 0.0
scene.cycles.volume_bounces = 1
scene.cycles.pixel_filter_type = 'GAUSSIAN'
scene.cycles.sample_clamp_indirect = 0.0
scene.view_settings.view_transform = 'Standard'
bpy.context.view_layer.update()
